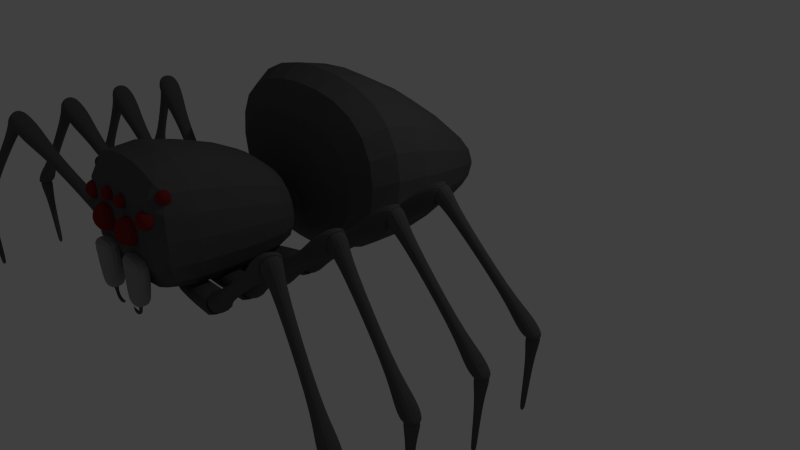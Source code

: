 # Source: riesenspinne.blend  (saved by Blender 2.72.0; exported with 4.5.12 LTS)
import bpy
from mathutils import Matrix  # noqa: F401  (used for matrix-valued properties, if any)

bpy.ops.wm.read_factory_settings(use_empty=True)
scene = bpy.context.scene
scene.name = 'Scene'

# ---- collections
col_collection_1 = bpy.data.collections.new('Collection 1'); scene.collection.children.link(col_collection_1)

# ---- materials (node trees are filled in below, after node groups)
mat_spinne = bpy.data.materials.new('Spinne')
mat_spinne.alpha_threshold = 0.0
mat_spinne.use_transparent_shadow = False
mat_spinne.diffuse_color = (0.09463, 0.09463, 0.09463, 1.0)
mat_spinne.roughness = 0.5
mat_spinne.specular_intensity = 0.2053
mat_spinne.line_color = (0.0, 0.0, 0.0, 1.0)
mat_augen = bpy.data.materials.new('Augen')
mat_augen.alpha_threshold = 0.0
mat_augen.use_transparent_shadow = False
mat_augen.diffuse_color = (0.2203, 0.01778, 0.01921, 1.0)
mat_augen.roughness = 0.5
mat_greifer = bpy.data.materials.new('Greifer')
mat_greifer.alpha_threshold = 0.0
mat_greifer.use_transparent_shadow = False
mat_greifer.diffuse_color = (0.281, 0.281, 0.281, 1.0)
mat_greifer.roughness = 0.5
mat_greifer.specular_intensity = 0.3

# ---- material node trees

# ---- world
world_world = bpy.data.worlds.new('World'); scene.world = world_world
world_world.color = (0.05088, 0.05088, 0.05088)
world_world.use_sun_shadow = False
world_world.sun_shadow_jitter_overblur = 0.0
world_world.cycles.sampling_method = 'MANUAL'
world_world.cycles.sample_map_resolution = 256

# ---- cameras
cam_camera = bpy.data.cameras.new('Camera')
cam_camera.clip_end = 100.0
cam_camera.lens = 35.0
cam_camera.sensor_width = 32.0
cam_camera.sensor_height = 18.0
cam_camera.ortho_scale = 7.314
cam_camera.dof.focus_distance = 0.0
cam_camera.dof.aperture_fstop = 128.0

# ---- lights
light_lamp = bpy.data.lights.new('Lamp', 'POINT')
light_lamp.transmission_factor = 0.0
light_lamp.cutoff_distance = 30.0
light_lamp.energy = 100.0
light_lamp.shadow_buffer_clip_start = 1.001
light_lamp.shadow_soft_size = 0.1
light_lamp.shadow_maximum_resolution = 0.006
light_lamp.use_absolute_resolution = True
light_lamp.cycles.use_multiple_importance_sampling = False

# ---- meshes
me_cube_003 = bpy.data.meshes.new('Cube.003')
me_cube_003.from_pydata([(0.1259, -0.155, -0.6345), (0.1259, 0.155, -0.6345), (-0.2181, 0.155, -0.6345), (-0.2181, -0.155, -0.6345), (0.3196, -0.1693, 0.1461), (0.3196, 0.1693, 0.1461), (-0.3196, 0.1693, 0.1461), (-0.3196, -0.1693, 0.1461), (-0.01676, -0.02645, -0.6345), (-0.01676, 0.02645, -0.6345), (-0.07544, 0.02645, -0.6345), (-0.07544, -0.02645, -0.6345), (-0.02527, -0.02645, -0.777), (-0.02527, 0.02645, -0.777), (-0.06693, 0.02645, -0.8183), (-0.06693, -0.02645, -0.8183), (0.01253, -0.02645, -0.8178), (0.01253, 0.02645, -0.8178), (-0.01159, 0.02645, -0.8713), (-0.01159, -0.02645, -0.8713), (0.08458, -0.02645, -0.8537), (0.08458, 0.02645, -0.8537), (0.08672, 0.02645, -0.9123), (0.08672, -0.02645, -0.9123), (0.1787, -0.007258, -0.8285), (0.1787, 0.007258, -0.8285), (0.1793, 0.007258, -0.8446), (0.1793, -0.007258, -0.8446)], [], [(4, 0, 1, 5), (5, 1, 2, 6), (6, 2, 3, 7), (7, 3, 0, 4), (2, 10, 11, 3), (7, 4, 5, 6), (11, 15, 12, 8), (0, 8, 9, 1), (3, 11, 8, 0), (1, 9, 10, 2), (12, 16, 17, 13), (10, 14, 15, 11), (9, 13, 14, 10), (8, 12, 13, 9), (18, 22, 23, 19), (15, 19, 16, 12), (14, 18, 19, 15), (13, 17, 18, 14), (23, 27, 24, 20), (17, 21, 22, 18), (16, 20, 21, 17), (19, 23, 20, 16), (24, 27, 26, 25), (22, 26, 27, 23), (21, 25, 26, 22), (20, 24, 25, 21)])
me_cube_003.polygons.foreach_set('material_index', [2, 2, 2, 2, 2, 2, 0, 2, 2, 2, 0, 0, 0, 0, 0, 0, 0, 0, 0, 0, 0, 0, 0, 0, 0, 0])
_k = {(4, 5): 0.34902, (0, 1): 0.21961, (5, 6): 0.34902, (1, 2): 0.21961, (6, 7): 0.34902, (2, 3): 0.21961, (4, 7): 0.34902, (0, 3): 0.21961, (8, 9): 0.21961, (9, 10): 0.21961, (10, 11): 0.21961, (8, 11): 0.21961, (2, 10): 0.21961, (3, 11): 0.21961, (0, 8): 0.21961, (1, 9): 0.21961}
me_cube_003.attributes.new('crease_edge', 'FLOAT', 'EDGE').data.foreach_set('value', [_k.get((min(e.vertices), max(e.vertices)), 0.0) for e in me_cube_003.edges])
me_cube_003.materials.append(mat_spinne)
me_cube_003.materials.append(mat_augen)
me_cube_003.materials.append(mat_greifer)
me_cube_003.use_remesh_preserve_volume = False
me_cube_003.use_remesh_preserve_attributes = False
me_cube_003.use_mirror_vertex_groups = False
me_cube_003.update()
me_cube_002 = bpy.data.meshes.new('Cube.002')
me_cube_002.from_pydata([(-0.1259, -0.155, -0.6075), (-0.1259, 0.155, -0.6075), (0.2181, 0.155, -0.6075), (0.2181, -0.155, -0.6075), (-0.3196, -0.1693, 0.1731), (-0.3196, 0.1693, 0.1731), (0.3196, 0.1693, 0.1731), (0.3196, -0.1693, 0.1731), (0.01676, -0.02645, -0.6075), (0.01676, 0.02645, -0.6075), (0.07544, 0.02645, -0.6075), (0.07544, -0.02645, -0.6075), (0.02527, -0.02645, -0.75), (0.02527, 0.02645, -0.75), (0.06693, 0.02645, -0.7913), (0.06693, -0.02645, -0.7913), (-0.01253, -0.02645, -0.7908), (-0.01253, 0.02645, -0.7908), (0.01159, 0.02645, -0.8443), (0.01159, -0.02645, -0.8443), (-0.08458, -0.02645, -0.8267), (-0.08458, 0.02645, -0.8267), (-0.08672, 0.02645, -0.8853), (-0.08672, -0.02645, -0.8853), (-0.1787, -0.007258, -0.8015), (-0.1787, 0.007258, -0.8015), (-0.1793, 0.007258, -0.8176), (-0.1793, -0.007258, -0.8176)], [], [(4, 5, 1, 0), (5, 6, 2, 1), (6, 7, 3, 2), (7, 4, 0, 3), (2, 3, 11, 10), (7, 6, 5, 4), (11, 8, 12, 15), (0, 1, 9, 8), (3, 0, 8, 11), (1, 2, 10, 9), (12, 13, 17, 16), (10, 11, 15, 14), (9, 10, 14, 13), (8, 9, 13, 12), (18, 19, 23, 22), (15, 12, 16, 19), (14, 15, 19, 18), (13, 14, 18, 17), (23, 20, 24, 27), (17, 18, 22, 21), (16, 17, 21, 20), (19, 16, 20, 23), (24, 25, 26, 27), (22, 23, 27, 26), (21, 22, 26, 25), (20, 21, 25, 24)])
me_cube_002.polygons.foreach_set('material_index', [2, 2, 2, 2, 2, 2, 0, 2, 2, 2, 0, 0, 0, 0, 0, 0, 0, 0, 0, 0, 0, 0, 0, 0, 0, 0])
_k = {(4, 5): 0.34902, (0, 1): 0.21961, (5, 6): 0.34902, (1, 2): 0.21961, (6, 7): 0.34902, (2, 3): 0.21961, (4, 7): 0.34902, (0, 3): 0.21961, (8, 9): 0.21961, (9, 10): 0.21961, (10, 11): 0.21961, (8, 11): 0.21961, (2, 10): 0.21961, (3, 11): 0.21961, (0, 8): 0.21961, (1, 9): 0.21961}
me_cube_002.attributes.new('crease_edge', 'FLOAT', 'EDGE').data.foreach_set('value', [_k.get((min(e.vertices), max(e.vertices)), 0.0) for e in me_cube_002.edges])
me_cube_002.materials.append(mat_spinne)
me_cube_002.materials.append(mat_augen)
me_cube_002.materials.append(mat_greifer)
me_cube_002.use_remesh_preserve_volume = False
me_cube_002.use_remesh_preserve_attributes = False
me_cube_002.use_mirror_vertex_groups = False
me_cube_002.update()
me_cube = bpy.data.meshes.new('Cube')
me_cube.from_pydata([(1.111, 1.7, -1.0), (1.111, -0.9332, -1.0), (1.111, 1.7, 0.5257), (1.111, -0.9332, 1.21), (0.2021, 1.7, -0.635), (0.2021, 1.7, -0.4115), (0.2021, 2.114, -0.635), (0.2021, 2.114, -0.4115), (2.657, 2.114, -1.023), (2.657, 2.114, 2.253), (1.18, 5.881, -0.5147), (1.18, 5.881, -0.5672), (0.06529, -1.191, -0.1271), (0.06529, -0.6753, -0.1271), (0.581, -0.6753, -0.1271), (0.581, -1.191, -0.1271), (0.06529, -1.191, 0.3886), (0.06529, -0.6753, 0.3886), (0.581, -0.6753, 0.3886), (0.581, -1.191, 0.3886), (0.5649, -1.046, 0.2384), (0.5649, -0.7024, 0.2384), (0.9089, -0.7024, 0.2384), (0.9089, -1.046, 0.2384), (0.5649, -1.046, 0.5825), (0.5649, -0.7024, 0.5825), (0.9089, -0.7024, 0.5825), (0.9089, -1.046, 0.5825), (0.06188, -1.056, 0.4107), (0.06188, -0.803, 0.4107), (0.3147, -0.803, 0.4107), (0.3147, -1.056, 0.4107), (0.06188, -1.056, 0.6635), (0.06188, -0.803, 0.6635), (0.3147, -0.803, 0.6635), (0.3147, -1.056, 0.6635), (0.7583, -0.773, 0.5953), (0.7583, -0.5202, 0.5953), (1.011, -0.5202, 0.5953), (1.011, -0.773, 0.5953), (0.7583, -0.773, 0.8481), (0.7583, -0.5202, 0.8481), (1.011, -0.5202, 0.8481), (1.011, -0.773, 0.8481), (0.02029, 0.1094, -1.071), (0.02029, 0.5733, -1.071), (1.379, 0.5733, -1.069), (1.379, 0.1094, -1.069), (0.02029, 0.1094, -0.9487), (0.02029, 0.5733, -0.9487), (1.16, 0.5733, -0.7954), (1.16, 0.1094, -0.7954), (1.318, 0.4608, -1.009), (1.318, 0.222, -1.009), (1.157, 0.4608, -0.9262), (1.157, 0.222, -0.9262), (0.02244, -0.34, -1.071), (0.06807, 0.1216, -1.071), (1.421, -0.01205, -1.069), (1.375, -0.4737, -1.069), (0.02244, -0.34, -0.9487), (0.06807, 0.1216, -0.9487), (1.202, 0.009531, -0.7954), (1.157, -0.4521, -0.7954), (1.348, -0.118, -1.009), (1.325, -0.3557, -1.009), (1.188, -0.1022, -0.9262), (1.165, -0.3399, -0.9262), (0.05566, 0.5669, -1.071), (0.02949, 1.03, -1.071), (1.386, 1.107, -1.069), (1.413, 0.6435, -1.069), (0.05566, 0.5669, -0.9487), (0.02949, 1.03, -0.9487), (1.167, 1.094, -0.7954), (1.193, 0.6312, -0.7954), (1.331, 0.9909, -1.009), (1.345, 0.7524, -1.009), (1.171, 0.9818, -0.9262), (1.184, 0.7434, -0.9262), (0.07323, 0.9846, -1.071), (0.001243, 1.443, -1.071), (1.344, 1.654, -1.069), (1.416, 1.195, -1.069), (0.07323, 0.9846, -0.9487), (0.001243, 1.443, -0.9487), (1.127, 1.62, -0.7954), (1.199, 1.161, -0.7954), (1.3, 1.533, -1.009), (1.337, 1.297, -1.009), (1.142, 1.508, -0.9262), (1.179, 1.272, -0.9262), (-1.111, 1.7, -1.0), (-1.111, -0.9332, -1.0), (-1.111, 1.7, 0.5257), (-1.111, -0.9332, 1.21), (-0.2021, 1.7, -0.635), (-0.2021, 1.7, -0.4115), (-0.2021, 2.114, -0.635), (-0.2021, 2.114, -0.4115), (-2.657, 2.114, -1.023), (-2.657, 2.114, 2.253), (-1.18, 5.881, -0.5147), (-1.18, 5.881, -0.5672), (0.0, 1.7, -1.0), (0.0, -0.9332, -1.0), (0.0, 1.7, 0.7377), (0.0, -0.9332, 1.422), (0.0, 1.7, -0.635), (0.0, 1.7, -0.4115), (0.0, 2.114, -0.635), (0.0, 2.114, -0.4115), (0.0, 2.114, -2.087), (0.0, 2.114, 2.812), (0.0, 5.881, -1.578), (0.0, 5.881, -0.007971), (-0.06529, -1.191, -0.1271), (-0.06529, -0.6753, -0.1271), (-0.581, -0.6753, -0.1271), (-0.581, -1.191, -0.1271), (-0.06529, -1.191, 0.3886), (-0.06529, -0.6753, 0.3886), (-0.581, -0.6753, 0.3886), (-0.581, -1.191, 0.3886), (-0.5649, -1.046, 0.2384), (-0.5649, -0.7024, 0.2384), (-0.9089, -0.7024, 0.2384), (-0.9089, -1.046, 0.2384), (-0.5649, -1.046, 0.5825), (-0.5649, -0.7024, 0.5825), (-0.9089, -0.7024, 0.5825), (-0.9089, -1.046, 0.5825), (-0.06188, -1.056, 0.4107), (-0.06188, -0.803, 0.4107), (-0.3147, -0.803, 0.4107), (-0.3147, -1.056, 0.4107), (-0.06188, -1.056, 0.6635), (-0.06188, -0.803, 0.6635), (-0.3147, -0.803, 0.6635), (-0.3147, -1.056, 0.6635), (-0.7583, -0.773, 0.5953), (-0.7583, -0.5202, 0.5953), (-1.011, -0.5202, 0.5953), (-1.011, -0.773, 0.5953), (-0.7583, -0.773, 0.8481), (-0.7583, -0.5202, 0.8481), (-1.011, -0.5202, 0.8481), (-1.011, -0.773, 0.8481), (-0.02029, 0.1094, -1.071), (-0.02029, 0.5733, -1.071), (-1.379, 0.5733, -1.069), (-1.379, 0.1094, -1.069), (-0.02029, 0.1094, -0.9487), (-0.02029, 0.5733, -0.9487), (-1.16, 0.5733, -0.7954), (-1.16, 0.1094, -0.7954), (-1.318, 0.4608, -1.009), (-1.318, 0.222, -1.009), (-1.157, 0.4608, -0.9262), (-1.157, 0.222, -0.9262), (-0.02244, -0.34, -1.071), (-0.06807, 0.1216, -1.071), (-1.421, -0.01205, -1.069), (-1.375, -0.4737, -1.069), (-0.02244, -0.34, -0.9487), (-0.06807, 0.1216, -0.9487), (-1.202, 0.009531, -0.7954), (-1.157, -0.4521, -0.7954), (-1.348, -0.118, -1.009), (-1.325, -0.3557, -1.009), (-1.188, -0.1022, -0.9262), (-1.165, -0.3399, -0.9262), (-0.05566, 0.5669, -1.071), (-0.02949, 1.03, -1.071), (-1.386, 1.107, -1.069), (-1.413, 0.6435, -1.069), (-0.05566, 0.5669, -0.9487), (-0.02949, 1.03, -0.9487), (-1.167, 1.094, -0.7954), (-1.193, 0.6312, -0.7954), (-1.331, 0.9909, -1.009), (-1.345, 0.7524, -1.009), (-1.171, 0.9818, -0.9262), (-1.184, 0.7434, -0.9262), (-0.07323, 0.9846, -1.071), (-0.001243, 1.443, -1.071), (-1.344, 1.654, -1.069), (-1.416, 1.195, -1.069), (-0.07323, 0.9846, -0.9487), (-0.001243, 1.443, -0.9487), (-1.127, 1.62, -0.7954), (-1.199, 1.161, -0.7954), (-1.3, 1.533, -1.009), (-1.337, 1.297, -1.009), (-1.142, 1.508, -0.9262), (-1.179, 1.272, -0.9262)], [], [(0, 2, 3, 1), (2, 0, 4, 5), (106, 2, 5, 109), (109, 5, 7, 111), (5, 4, 6, 7), (113, 9, 11, 115), (7, 6, 8, 9), (111, 7, 9, 113), (9, 8, 10, 11), (0, 1, 105, 104), (2, 106, 107, 3), (1, 3, 107, 105), (4, 108, 110, 6), (0, 104, 108, 4), (6, 110, 112, 8), (11, 10, 114, 115), (8, 112, 114, 10), (16, 17, 13, 12), (17, 18, 14, 13), (18, 19, 15, 14), (19, 16, 12, 15), (12, 13, 14, 15), (19, 18, 17, 16), (24, 25, 21, 20), (25, 26, 22, 21), (26, 27, 23, 22), (27, 24, 20, 23), (20, 21, 22, 23), (27, 26, 25, 24), (32, 33, 29, 28), (33, 34, 30, 29), (34, 35, 31, 30), (35, 32, 28, 31), (28, 29, 30, 31), (35, 34, 33, 32), (40, 41, 37, 36), (41, 42, 38, 37), (42, 43, 39, 38), (43, 40, 36, 39), (36, 37, 38, 39), (43, 42, 41, 40), (48, 49, 45, 44), (49, 50, 46, 45), (47, 46, 52, 53), (51, 48, 44, 47), (44, 45, 46, 47), (51, 50, 49, 48), (54, 55, 53, 52), (51, 47, 53, 55), (50, 51, 55, 54), (46, 50, 54, 52), (60, 61, 57, 56), (61, 62, 58, 57), (59, 58, 64, 65), (63, 60, 56, 59), (56, 57, 58, 59), (63, 62, 61, 60), (66, 67, 65, 64), (63, 59, 65, 67), (62, 63, 67, 66), (58, 62, 66, 64), (72, 73, 69, 68), (73, 74, 70, 69), (71, 70, 76, 77), (75, 72, 68, 71), (68, 69, 70, 71), (75, 74, 73, 72), (78, 79, 77, 76), (75, 71, 77, 79), (74, 75, 79, 78), (70, 74, 78, 76), (84, 85, 81, 80), (85, 86, 82, 81), (83, 82, 88, 89), (87, 84, 80, 83), (80, 81, 82, 83), (87, 86, 85, 84), (90, 91, 89, 88), (87, 83, 89, 91), (86, 87, 91, 90), (82, 86, 90, 88), (92, 93, 95, 94), (94, 97, 96, 92), (106, 109, 97, 94), (109, 111, 99, 97), (97, 99, 98, 96), (113, 115, 103, 101), (99, 101, 100, 98), (111, 113, 101, 99), (101, 103, 102, 100), (92, 104, 105, 93), (94, 95, 107, 106), (93, 105, 107, 95), (96, 98, 110, 108), (92, 96, 108, 104), (98, 100, 112, 110), (103, 115, 114, 102), (100, 102, 114, 112), (120, 116, 117, 121), (121, 117, 118, 122), (122, 118, 119, 123), (123, 119, 116, 120), (116, 119, 118, 117), (123, 120, 121, 122), (128, 124, 125, 129), (129, 125, 126, 130), (130, 126, 127, 131), (131, 127, 124, 128), (124, 127, 126, 125), (131, 128, 129, 130), (136, 132, 133, 137), (137, 133, 134, 138), (138, 134, 135, 139), (139, 135, 132, 136), (132, 135, 134, 133), (139, 136, 137, 138), (144, 140, 141, 145), (145, 141, 142, 146), (146, 142, 143, 147), (147, 143, 140, 144), (140, 143, 142, 141), (147, 144, 145, 146), (152, 148, 149, 153), (153, 149, 150, 154), (151, 157, 156, 150), (155, 151, 148, 152), (148, 151, 150, 149), (155, 152, 153, 154), (158, 156, 157, 159), (155, 159, 157, 151), (154, 158, 159, 155), (150, 156, 158, 154), (164, 160, 161, 165), (165, 161, 162, 166), (163, 169, 168, 162), (167, 163, 160, 164), (160, 163, 162, 161), (167, 164, 165, 166), (170, 168, 169, 171), (167, 171, 169, 163), (166, 170, 171, 167), (162, 168, 170, 166), (176, 172, 173, 177), (177, 173, 174, 178), (175, 181, 180, 174), (179, 175, 172, 176), (172, 175, 174, 173), (179, 176, 177, 178), (182, 180, 181, 183), (179, 183, 181, 175), (178, 182, 183, 179), (174, 180, 182, 178), (188, 184, 185, 189), (189, 185, 186, 190), (187, 193, 192, 186), (191, 187, 184, 188), (184, 187, 186, 185), (191, 188, 189, 190), (194, 192, 193, 195), (191, 195, 193, 187), (190, 194, 195, 191), (186, 192, 194, 190)])
me_cube.polygons.foreach_set('material_index', [0, 0, 0, 0, 0, 0, 0, 0, 0, 0, 0, 0, 0, 0, 0, 0, 0, 1, 1, 1, 1, 1, 1, 1, 1, 1, 1, 1, 1, 1, 1, 1, 1, 1, 1, 1, 1, 1, 1, 1, 1, 0, 0, 0, 0, 0, 0, 0, 0, 0, 0, 0, 0, 0, 0, 0, 0, 0, 0, 0, 0, 0, 0, 0, 0, 0, 0, 0, 0, 0, 0, 0, 0, 0, 0, 0, 0, 0, 0, 0, 0, 0, 0, 0, 0, 0, 0, 0, 0, 0, 0, 0, 0, 0, 0, 0, 0, 0, 1, 1, 1, 1, 1, 1, 1, 1, 1, 1, 1, 1, 1, 1, 1, 1, 1, 1, 1, 1, 1, 1, 1, 1, 0, 0, 0, 0, 0, 0, 0, 0, 0, 0, 0, 0, 0, 0, 0, 0, 0, 0, 0, 0, 0, 0, 0, 0, 0, 0, 0, 0, 0, 0, 0, 0, 0, 0, 0, 0, 0, 0, 0, 0])
_k = {(1, 3): 0.33725, (1, 105): 0.33725, (3, 107): 0.33725, (44, 48): 0.18039, (48, 49): 0.18039, (45, 49): 0.18039, (44, 45): 0.45098, (46, 50): 0.49804, (45, 46): 0.32941, (50, 51): 0.49804, (47, 51): 0.49804, (46, 47): 0.57255, (44, 47): 0.32941, (52, 54): 0.49804, (54, 55): 0.49804, (53, 55): 0.49804, (52, 53): 0.57255, (56, 60): 0.18039, (60, 61): 0.18039, (57, 61): 0.18039, (56, 57): 0.45098, (58, 62): 0.49804, (57, 58): 0.32941, (62, 63): 0.49804, (59, 63): 0.49804, (58, 59): 0.57255, (56, 59): 0.32941, (64, 66): 0.49804, (66, 67): 0.49804, (65, 67): 0.49804, (64, 65): 0.57255, (68, 72): 0.18039, (72, 73): 0.18039, (69, 73): 0.18039, (68, 69): 0.45098, (70, 74): 0.49804, (69, 70): 0.32941, (74, 75): 0.49804, (71, 75): 0.49804, (70, 71): 0.57255, (68, 71): 0.32941, (76, 78): 0.49804, (78, 79): 0.49804, (77, 79): 0.49804, (76, 77): 0.57255, (80, 84): 0.18039, (84, 85): 0.18039, (81, 85): 0.18039, (80, 81): 0.45098, (82, 86): 0.49804, (81, 82): 0.32941, (86, 87): 0.49804, (83, 87): 0.49804, (82, 83): 0.57255, (80, 83): 0.32941, (88, 90): 0.49804, (90, 91): 0.49804, (89, 91): 0.49804, (88, 89): 0.57255, (93, 95): 0.33725, (93, 105): 0.33725, (95, 107): 0.33725, (148, 152): 0.18039, (152, 153): 0.18039, (149, 153): 0.18039, (148, 149): 0.45098, (150, 154): 0.49804, (149, 150): 0.32941, (154, 155): 0.49804, (151, 155): 0.49804, (150, 151): 0.57255, (148, 151): 0.32941, (156, 158): 0.49804, (158, 159): 0.49804, (157, 159): 0.49804, (156, 157): 0.57255, (160, 164): 0.18039, (164, 165): 0.18039, (161, 165): 0.18039, (160, 161): 0.45098, (162, 166): 0.49804, (161, 162): 0.32941, (166, 167): 0.49804, (163, 167): 0.49804, (162, 163): 0.57255, (160, 163): 0.32941, (168, 170): 0.49804, (170, 171): 0.49804, (169, 171): 0.49804, (168, 169): 0.57255, (172, 176): 0.18039, (176, 177): 0.18039, (173, 177): 0.18039, (172, 173): 0.45098, (174, 178): 0.49804, (173, 174): 0.32941, (178, 179): 0.49804, (175, 179): 0.49804, (174, 175): 0.57255, (172, 175): 0.32941, (180, 182): 0.49804, (182, 183): 0.49804, (181, 183): 0.49804, (180, 181): 0.57255, (184, 188): 0.18039, (188, 189): 0.18039, (185, 189): 0.18039, (184, 185): 0.45098, (186, 190): 0.49804, (185, 186): 0.32941, (190, 191): 0.49804, (187, 191): 0.49804, (186, 187): 0.57255, (184, 187): 0.32941, (192, 194): 0.49804, (194, 195): 0.49804, (193, 195): 0.49804, (192, 193): 0.57255}
me_cube.attributes.new('crease_edge', 'FLOAT', 'EDGE').data.foreach_set('value', [_k.get((min(e.vertices), max(e.vertices)), 0.0) for e in me_cube.edges])
me_cube.materials.append(mat_spinne)
me_cube.materials.append(mat_augen)
me_cube.materials.append(mat_greifer)
me_cube.use_remesh_preserve_volume = False
me_cube.use_remesh_preserve_attributes = False
me_cube.use_mirror_vertex_groups = False
me_cube.update()
me_cube_015 = bpy.data.meshes.new('Cube.015')
me_cube_015.from_pydata([(-0.229, 0.0131, -0.2647), (-0.229, 2.558, 1.754), (0.229, 2.558, 1.754), (0.229, 0.0131, -0.2647), (-0.229, -0.2534, 0.07754), (-0.229, 2.622, 2.172), (0.229, 2.622, 2.172), (0.229, -0.2534, 0.07754), (-0.229, -0.0131, 0.2647), (-0.229, 0.2534, -0.07754), (0.229, -0.0131, 0.2647), (0.229, 0.2534, -0.07754), (-0.1387, 0.2667, 0.3741), (0.1387, 0.4281, 0.1669), (-0.1387, 0.4281, 0.1669), (0.1387, 0.2667, 0.3741), (-0.1094, 1.692, 1.395), (0.1094, 1.82, 1.232), (-0.1094, 1.82, 1.232), (0.1094, 1.692, 1.395), (-0.229, 2.109, 1.863), (0.229, 2.375, 1.52), (-0.229, 2.375, 1.52), (0.229, 2.109, 1.863), (-0.07607, 2.507, 1.905), (0.07607, 2.507, 1.905), (-0.07607, 2.632, 2.019), (0.07607, 2.632, 2.019), (0.02772, 4.246, -0.13), (-0.02772, 4.246, -0.13), (0.02772, 4.206, -0.1257), (-0.02772, 4.206, -0.1257), (0.1713, 4.182, 0.1726), (-0.1713, 3.928, -0.02967), (0.1713, 3.928, -0.02967), (-0.1713, 4.182, 0.1726), (0.08188, 3.828, 0.4801), (-0.08188, 3.707, 0.3834), (0.08188, 3.707, 0.3834), (-0.08188, 3.828, 0.4801), (0.1038, 2.848, 1.744), (-0.1038, 2.694, 1.621), (0.1038, 2.694, 1.621), (-0.1038, 2.848, 1.744), (0.1713, 2.509, 1.75), (0.1713, 2.763, 1.952), (-0.1713, 2.509, 1.75), (-0.1713, 2.763, 1.952), (0.1713, 2.621, 2.13), (0.1713, 4.39, -0.1753), (-0.1713, 4.39, -0.1753), (-0.1713, 2.621, 2.13), (0.1713, 2.367, 1.928), (0.1713, 4.104, -0.1644), (-0.1713, 4.104, -0.1644), (-0.1713, 2.367, 1.928), (-0.1283, 4.092, -0.06708), (0.1283, 4.092, -0.06708), (-0.1283, 4.334, -0.08541), (0.1283, 4.334, -0.08541), (-0.1283, 4.321, -0.2556), (-0.1283, 4.079, -0.2372), (0.1283, 4.321, -0.2556), (0.1283, 4.079, -0.2372), (-0.086, 4.263, -0.4991), (0.086, 4.1, -0.4868), (-0.086, 4.1, -0.4868), (0.086, 4.263, -0.4991), (-0.04667, 4.142, -1.604), (0.04667, 4.054, -1.598), (-0.04667, 4.054, -1.598), (0.04667, 4.142, -1.604), (-0.06213, 4.089, -0.9333), (0.06213, 4.207, -0.9422), (-0.06213, 4.207, -0.9422), (0.06213, 4.089, -0.9333)], [], [(20, 5, 1, 22), (5, 6, 27, 26), (10, 7, 3, 11), (7, 4, 0, 3), (22, 1, 2, 21), (23, 6, 5, 20), (4, 8, 9, 0), (15, 10, 11, 13), (0, 9, 11, 3), (7, 10, 8, 4), (8, 12, 14, 9), (9, 14, 13, 11), (10, 15, 12, 8), (19, 15, 13, 17), (12, 16, 18, 14), (14, 18, 17, 13), (15, 19, 16, 12), (23, 19, 17, 21), (16, 20, 22, 18), (18, 22, 21, 17), (19, 23, 20, 16), (6, 23, 21, 2), (26, 27, 25, 24), (1, 5, 26, 24), (2, 1, 24, 25), (6, 2, 25, 27), (49, 53, 30, 28), (53, 54, 31, 30), (54, 50, 29, 31), (29, 28, 30, 31), (49, 32, 34, 53), (36, 32, 35, 39), (37, 33, 34, 38), (39, 35, 33, 37), (32, 36, 38, 34), (40, 36, 39, 43), (41, 37, 38, 42), (43, 39, 37, 41), (36, 40, 42, 38), (45, 40, 43, 47), (46, 41, 42, 44), (47, 43, 41, 46), (48, 45, 47, 51), (55, 46, 44, 52), (40, 45, 44, 42), (51, 47, 46, 55), (32, 49, 50, 35), (33, 54, 53, 34), (48, 51, 55, 52), (45, 48, 52, 44), (50, 49, 28, 29), (35, 50, 54, 33), (62, 59, 57, 63), (59, 58, 56, 57), (58, 60, 61, 56), (67, 62, 63, 65), (56, 61, 63, 57), (59, 62, 60, 58), (60, 64, 66, 61), (61, 66, 65, 63), (62, 67, 64, 60), (73, 67, 65, 75), (74, 68, 70, 72), (72, 70, 69, 75), (73, 71, 68, 74), (70, 68, 71, 69), (71, 73, 75, 69), (64, 74, 72, 66), (66, 72, 75, 65), (67, 73, 74, 64)])
_k = {(68, 70): 0.29804, (69, 70): 0.29804, (68, 71): 0.29804, (69, 71): 0.29804}
me_cube_015.attributes.new('crease_edge', 'FLOAT', 'EDGE').data.foreach_set('value', [_k.get((min(e.vertices), max(e.vertices)), 0.0) for e in me_cube_015.edges])
me_cube_015.materials.append(mat_spinne)
me_cube_015.use_remesh_preserve_volume = False
me_cube_015.use_remesh_preserve_attributes = False
me_cube_015.use_mirror_vertex_groups = False
me_cube_015.update()
me_cube_014 = bpy.data.meshes.new('Cube.014')
me_cube_014.from_pydata([(-0.229, 0.0131, -0.2647), (-0.229, 2.558, 1.754), (0.229, 2.558, 1.754), (0.229, 0.0131, -0.2647), (-0.229, -0.2534, 0.07754), (-0.229, 2.622, 2.172), (0.229, 2.622, 2.172), (0.229, -0.2534, 0.07754), (-0.229, -0.0131, 0.2647), (-0.229, 0.2534, -0.07754), (0.229, -0.0131, 0.2647), (0.229, 0.2534, -0.07754), (-0.1387, 0.2667, 0.3741), (0.1387, 0.4281, 0.1669), (-0.1387, 0.4281, 0.1669), (0.1387, 0.2667, 0.3741), (-0.1094, 1.692, 1.395), (0.1094, 1.82, 1.232), (-0.1094, 1.82, 1.232), (0.1094, 1.692, 1.395), (-0.229, 2.109, 1.863), (0.229, 2.375, 1.52), (-0.229, 2.375, 1.52), (0.229, 2.109, 1.863), (-0.07607, 2.507, 1.905), (0.07607, 2.507, 1.905), (-0.07607, 2.632, 2.019), (0.07607, 2.632, 2.019), (0.02772, 4.246, -0.13), (-0.02772, 4.246, -0.13), (0.02772, 4.206, -0.1257), (-0.02772, 4.206, -0.1257), (0.1713, 4.182, 0.1726), (-0.1713, 3.928, -0.02967), (0.1713, 3.928, -0.02967), (-0.1713, 4.182, 0.1726), (0.08188, 3.828, 0.4801), (-0.08188, 3.707, 0.3834), (0.08188, 3.707, 0.3834), (-0.08188, 3.828, 0.4801), (0.1038, 2.848, 1.744), (-0.1038, 2.694, 1.621), (0.1038, 2.694, 1.621), (-0.1038, 2.848, 1.744), (0.1713, 2.509, 1.75), (0.1713, 2.763, 1.952), (-0.1713, 2.509, 1.75), (-0.1713, 2.763, 1.952), (0.1713, 2.621, 2.13), (0.1713, 4.39, -0.1753), (-0.1713, 4.39, -0.1753), (-0.1713, 2.621, 2.13), (0.1713, 2.367, 1.928), (0.1713, 4.104, -0.1644), (-0.1713, 4.104, -0.1644), (-0.1713, 2.367, 1.928), (-0.1283, 4.092, -0.06708), (0.1283, 4.092, -0.06708), (-0.1283, 4.334, -0.08541), (0.1283, 4.334, -0.08541), (-0.1283, 4.321, -0.2556), (-0.1283, 4.079, -0.2372), (0.1283, 4.321, -0.2556), (0.1283, 4.079, -0.2372), (-0.086, 4.263, -0.4991), (0.086, 4.1, -0.4868), (-0.086, 4.1, -0.4868), (0.086, 4.263, -0.4991), (-0.04667, 4.142, -1.604), (0.04667, 4.054, -1.598), (-0.04667, 4.054, -1.598), (0.04667, 4.142, -1.604), (-0.06213, 4.089, -0.9333), (0.06213, 4.207, -0.9422), (-0.06213, 4.207, -0.9422), (0.06213, 4.089, -0.9333)], [], [(20, 5, 1, 22), (5, 6, 27, 26), (10, 7, 3, 11), (7, 4, 0, 3), (22, 1, 2, 21), (23, 6, 5, 20), (4, 8, 9, 0), (15, 10, 11, 13), (0, 9, 11, 3), (7, 10, 8, 4), (8, 12, 14, 9), (9, 14, 13, 11), (10, 15, 12, 8), (19, 15, 13, 17), (12, 16, 18, 14), (14, 18, 17, 13), (15, 19, 16, 12), (23, 19, 17, 21), (16, 20, 22, 18), (18, 22, 21, 17), (19, 23, 20, 16), (6, 23, 21, 2), (26, 27, 25, 24), (1, 5, 26, 24), (2, 1, 24, 25), (6, 2, 25, 27), (49, 53, 30, 28), (53, 54, 31, 30), (54, 50, 29, 31), (29, 28, 30, 31), (49, 32, 34, 53), (36, 32, 35, 39), (37, 33, 34, 38), (39, 35, 33, 37), (32, 36, 38, 34), (40, 36, 39, 43), (41, 37, 38, 42), (43, 39, 37, 41), (36, 40, 42, 38), (45, 40, 43, 47), (46, 41, 42, 44), (47, 43, 41, 46), (48, 45, 47, 51), (55, 46, 44, 52), (40, 45, 44, 42), (51, 47, 46, 55), (32, 49, 50, 35), (33, 54, 53, 34), (48, 51, 55, 52), (45, 48, 52, 44), (50, 49, 28, 29), (35, 50, 54, 33), (62, 59, 57, 63), (59, 58, 56, 57), (58, 60, 61, 56), (67, 62, 63, 65), (56, 61, 63, 57), (59, 62, 60, 58), (60, 64, 66, 61), (61, 66, 65, 63), (62, 67, 64, 60), (73, 67, 65, 75), (74, 68, 70, 72), (72, 70, 69, 75), (73, 71, 68, 74), (70, 68, 71, 69), (71, 73, 75, 69), (64, 74, 72, 66), (66, 72, 75, 65), (67, 73, 74, 64)])
_k = {(68, 70): 0.29804, (69, 70): 0.29804, (68, 71): 0.29804, (69, 71): 0.29804}
me_cube_014.attributes.new('crease_edge', 'FLOAT', 'EDGE').data.foreach_set('value', [_k.get((min(e.vertices), max(e.vertices)), 0.0) for e in me_cube_014.edges])
me_cube_014.materials.append(mat_spinne)
me_cube_014.use_remesh_preserve_volume = False
me_cube_014.use_remesh_preserve_attributes = False
me_cube_014.use_mirror_vertex_groups = False
me_cube_014.update()
me_cube_013 = bpy.data.meshes.new('Cube.013')
me_cube_013.from_pydata([(-0.229, 0.0131, -0.2647), (-0.229, 2.558, 1.754), (0.229, 2.558, 1.754), (0.229, 0.0131, -0.2647), (-0.229, -0.2534, 0.07754), (-0.229, 2.622, 2.172), (0.229, 2.622, 2.172), (0.229, -0.2534, 0.07754), (-0.229, -0.0131, 0.2647), (-0.229, 0.2534, -0.07754), (0.229, -0.0131, 0.2647), (0.229, 0.2534, -0.07754), (-0.1387, 0.2667, 0.3741), (0.1387, 0.4281, 0.1669), (-0.1387, 0.4281, 0.1669), (0.1387, 0.2667, 0.3741), (-0.1094, 1.692, 1.395), (0.1094, 1.82, 1.232), (-0.1094, 1.82, 1.232), (0.1094, 1.692, 1.395), (-0.229, 2.109, 1.863), (0.229, 2.375, 1.52), (-0.229, 2.375, 1.52), (0.229, 2.109, 1.863), (-0.07607, 2.507, 1.905), (0.07607, 2.507, 1.905), (-0.07607, 2.632, 2.019), (0.07607, 2.632, 2.019), (0.02772, 4.246, -0.13), (-0.02772, 4.246, -0.13), (0.02772, 4.206, -0.1257), (-0.02772, 4.206, -0.1257), (0.1713, 4.182, 0.1726), (-0.1713, 3.928, -0.02967), (0.1713, 3.928, -0.02967), (-0.1713, 4.182, 0.1726), (0.08188, 3.828, 0.4801), (-0.08188, 3.707, 0.3834), (0.08188, 3.707, 0.3834), (-0.08188, 3.828, 0.4801), (0.1038, 2.848, 1.744), (-0.1038, 2.694, 1.621), (0.1038, 2.694, 1.621), (-0.1038, 2.848, 1.744), (0.1713, 2.509, 1.75), (0.1713, 2.763, 1.952), (-0.1713, 2.509, 1.75), (-0.1713, 2.763, 1.952), (0.1713, 2.621, 2.13), (0.1713, 4.39, -0.1753), (-0.1713, 4.39, -0.1753), (-0.1713, 2.621, 2.13), (0.1713, 2.367, 1.928), (0.1713, 4.104, -0.1644), (-0.1713, 4.104, -0.1644), (-0.1713, 2.367, 1.928), (-0.1283, 4.092, -0.06708), (0.1283, 4.092, -0.06708), (-0.1283, 4.334, -0.08541), (0.1283, 4.334, -0.08541), (-0.1283, 4.321, -0.2556), (-0.1283, 4.079, -0.2372), (0.1283, 4.321, -0.2556), (0.1283, 4.079, -0.2372), (-0.086, 4.263, -0.4991), (0.086, 4.1, -0.4868), (-0.086, 4.1, -0.4868), (0.086, 4.263, -0.4991), (-0.04667, 4.142, -1.604), (0.04667, 4.054, -1.598), (-0.04667, 4.054, -1.598), (0.04667, 4.142, -1.604), (-0.06213, 4.089, -0.9333), (0.06213, 4.207, -0.9422), (-0.06213, 4.207, -0.9422), (0.06213, 4.089, -0.9333)], [], [(20, 5, 1, 22), (5, 6, 27, 26), (10, 7, 3, 11), (7, 4, 0, 3), (22, 1, 2, 21), (23, 6, 5, 20), (4, 8, 9, 0), (15, 10, 11, 13), (0, 9, 11, 3), (7, 10, 8, 4), (8, 12, 14, 9), (9, 14, 13, 11), (10, 15, 12, 8), (19, 15, 13, 17), (12, 16, 18, 14), (14, 18, 17, 13), (15, 19, 16, 12), (23, 19, 17, 21), (16, 20, 22, 18), (18, 22, 21, 17), (19, 23, 20, 16), (6, 23, 21, 2), (26, 27, 25, 24), (1, 5, 26, 24), (2, 1, 24, 25), (6, 2, 25, 27), (49, 53, 30, 28), (53, 54, 31, 30), (54, 50, 29, 31), (29, 28, 30, 31), (49, 32, 34, 53), (36, 32, 35, 39), (37, 33, 34, 38), (39, 35, 33, 37), (32, 36, 38, 34), (40, 36, 39, 43), (41, 37, 38, 42), (43, 39, 37, 41), (36, 40, 42, 38), (45, 40, 43, 47), (46, 41, 42, 44), (47, 43, 41, 46), (48, 45, 47, 51), (55, 46, 44, 52), (40, 45, 44, 42), (51, 47, 46, 55), (32, 49, 50, 35), (33, 54, 53, 34), (48, 51, 55, 52), (45, 48, 52, 44), (50, 49, 28, 29), (35, 50, 54, 33), (62, 59, 57, 63), (59, 58, 56, 57), (58, 60, 61, 56), (67, 62, 63, 65), (56, 61, 63, 57), (59, 62, 60, 58), (60, 64, 66, 61), (61, 66, 65, 63), (62, 67, 64, 60), (73, 67, 65, 75), (74, 68, 70, 72), (72, 70, 69, 75), (73, 71, 68, 74), (70, 68, 71, 69), (71, 73, 75, 69), (64, 74, 72, 66), (66, 72, 75, 65), (67, 73, 74, 64)])
_k = {(68, 70): 0.29804, (69, 70): 0.29804, (68, 71): 0.29804, (69, 71): 0.29804}
me_cube_013.attributes.new('crease_edge', 'FLOAT', 'EDGE').data.foreach_set('value', [_k.get((min(e.vertices), max(e.vertices)), 0.0) for e in me_cube_013.edges])
me_cube_013.materials.append(mat_spinne)
me_cube_013.use_remesh_preserve_volume = False
me_cube_013.use_remesh_preserve_attributes = False
me_cube_013.use_mirror_vertex_groups = False
me_cube_013.update()
me_cube_012 = bpy.data.meshes.new('Cube.012')
me_cube_012.from_pydata([(-0.229, 0.0131, -0.2647), (-0.229, 2.558, 1.754), (0.229, 2.558, 1.754), (0.229, 0.0131, -0.2647), (-0.229, -0.2534, 0.07754), (-0.229, 2.622, 2.172), (0.229, 2.622, 2.172), (0.229, -0.2534, 0.07754), (-0.229, -0.0131, 0.2647), (-0.229, 0.2534, -0.07754), (0.229, -0.0131, 0.2647), (0.229, 0.2534, -0.07754), (-0.1387, 0.2667, 0.3741), (0.1387, 0.4281, 0.1669), (-0.1387, 0.4281, 0.1669), (0.1387, 0.2667, 0.3741), (-0.1094, 1.692, 1.395), (0.1094, 1.82, 1.232), (-0.1094, 1.82, 1.232), (0.1094, 1.692, 1.395), (-0.229, 2.109, 1.863), (0.229, 2.375, 1.52), (-0.229, 2.375, 1.52), (0.229, 2.109, 1.863), (-0.07607, 2.507, 1.905), (0.07607, 2.507, 1.905), (-0.07607, 2.632, 2.019), (0.07607, 2.632, 2.019), (0.02772, 4.246, -0.13), (-0.02772, 4.246, -0.13), (0.02772, 4.206, -0.1257), (-0.02772, 4.206, -0.1257), (0.1713, 4.182, 0.1726), (-0.1713, 3.928, -0.02967), (0.1713, 3.928, -0.02967), (-0.1713, 4.182, 0.1726), (0.08188, 3.828, 0.4801), (-0.08188, 3.707, 0.3834), (0.08188, 3.707, 0.3834), (-0.08188, 3.828, 0.4801), (0.1038, 2.848, 1.744), (-0.1038, 2.694, 1.621), (0.1038, 2.694, 1.621), (-0.1038, 2.848, 1.744), (0.1713, 2.509, 1.75), (0.1713, 2.763, 1.952), (-0.1713, 2.509, 1.75), (-0.1713, 2.763, 1.952), (0.1713, 2.621, 2.13), (0.1713, 4.39, -0.1753), (-0.1713, 4.39, -0.1753), (-0.1713, 2.621, 2.13), (0.1713, 2.367, 1.928), (0.1713, 4.104, -0.1644), (-0.1713, 4.104, -0.1644), (-0.1713, 2.367, 1.928), (-0.1283, 4.092, -0.06708), (0.1283, 4.092, -0.06708), (-0.1283, 4.334, -0.08541), (0.1283, 4.334, -0.08541), (-0.1283, 4.321, -0.2556), (-0.1283, 4.079, -0.2372), (0.1283, 4.321, -0.2556), (0.1283, 4.079, -0.2372), (-0.086, 4.263, -0.4991), (0.086, 4.1, -0.4868), (-0.086, 4.1, -0.4868), (0.086, 4.263, -0.4991), (-0.04667, 4.142, -1.604), (0.04667, 4.054, -1.598), (-0.04667, 4.054, -1.598), (0.04667, 4.142, -1.604), (-0.06213, 4.089, -0.9333), (0.06213, 4.207, -0.9422), (-0.06213, 4.207, -0.9422), (0.06213, 4.089, -0.9333)], [], [(20, 5, 1, 22), (5, 6, 27, 26), (10, 7, 3, 11), (7, 4, 0, 3), (22, 1, 2, 21), (23, 6, 5, 20), (4, 8, 9, 0), (15, 10, 11, 13), (0, 9, 11, 3), (7, 10, 8, 4), (8, 12, 14, 9), (9, 14, 13, 11), (10, 15, 12, 8), (19, 15, 13, 17), (12, 16, 18, 14), (14, 18, 17, 13), (15, 19, 16, 12), (23, 19, 17, 21), (16, 20, 22, 18), (18, 22, 21, 17), (19, 23, 20, 16), (6, 23, 21, 2), (26, 27, 25, 24), (1, 5, 26, 24), (2, 1, 24, 25), (6, 2, 25, 27), (49, 53, 30, 28), (53, 54, 31, 30), (54, 50, 29, 31), (29, 28, 30, 31), (49, 32, 34, 53), (36, 32, 35, 39), (37, 33, 34, 38), (39, 35, 33, 37), (32, 36, 38, 34), (40, 36, 39, 43), (41, 37, 38, 42), (43, 39, 37, 41), (36, 40, 42, 38), (45, 40, 43, 47), (46, 41, 42, 44), (47, 43, 41, 46), (48, 45, 47, 51), (55, 46, 44, 52), (40, 45, 44, 42), (51, 47, 46, 55), (32, 49, 50, 35), (33, 54, 53, 34), (48, 51, 55, 52), (45, 48, 52, 44), (50, 49, 28, 29), (35, 50, 54, 33), (62, 59, 57, 63), (59, 58, 56, 57), (58, 60, 61, 56), (67, 62, 63, 65), (56, 61, 63, 57), (59, 62, 60, 58), (60, 64, 66, 61), (61, 66, 65, 63), (62, 67, 64, 60), (73, 67, 65, 75), (74, 68, 70, 72), (72, 70, 69, 75), (73, 71, 68, 74), (70, 68, 71, 69), (71, 73, 75, 69), (64, 74, 72, 66), (66, 72, 75, 65), (67, 73, 74, 64)])
_k = {(68, 70): 0.29804, (69, 70): 0.29804, (68, 71): 0.29804, (69, 71): 0.29804}
me_cube_012.attributes.new('crease_edge', 'FLOAT', 'EDGE').data.foreach_set('value', [_k.get((min(e.vertices), max(e.vertices)), 0.0) for e in me_cube_012.edges])
me_cube_012.materials.append(mat_spinne)
me_cube_012.use_remesh_preserve_volume = False
me_cube_012.use_remesh_preserve_attributes = False
me_cube_012.use_mirror_vertex_groups = False
me_cube_012.update()
me_cube_011 = bpy.data.meshes.new('Cube.011')
me_cube_011.from_pydata([(-0.229, 0.0131, -0.2647), (-0.229, 2.558, 1.754), (0.229, 2.558, 1.754), (0.229, 0.0131, -0.2647), (-0.229, -0.2534, 0.07754), (-0.229, 2.622, 2.172), (0.229, 2.622, 2.172), (0.229, -0.2534, 0.07754), (-0.229, -0.0131, 0.2647), (-0.229, 0.2534, -0.07754), (0.229, -0.0131, 0.2647), (0.229, 0.2534, -0.07754), (-0.1387, 0.2667, 0.3741), (0.1387, 0.4281, 0.1669), (-0.1387, 0.4281, 0.1669), (0.1387, 0.2667, 0.3741), (-0.1094, 1.692, 1.395), (0.1094, 1.82, 1.232), (-0.1094, 1.82, 1.232), (0.1094, 1.692, 1.395), (-0.229, 2.109, 1.863), (0.229, 2.375, 1.52), (-0.229, 2.375, 1.52), (0.229, 2.109, 1.863), (-0.07607, 2.507, 1.905), (0.07607, 2.507, 1.905), (-0.07607, 2.632, 2.019), (0.07607, 2.632, 2.019), (0.02772, 4.246, -0.13), (-0.02772, 4.246, -0.13), (0.02772, 4.206, -0.1257), (-0.02772, 4.206, -0.1257), (0.1713, 4.182, 0.1726), (-0.1713, 3.928, -0.02967), (0.1713, 3.928, -0.02967), (-0.1713, 4.182, 0.1726), (0.08188, 3.828, 0.4801), (-0.08188, 3.707, 0.3834), (0.08188, 3.707, 0.3834), (-0.08188, 3.828, 0.4801), (0.1038, 2.848, 1.744), (-0.1038, 2.694, 1.621), (0.1038, 2.694, 1.621), (-0.1038, 2.848, 1.744), (0.1713, 2.509, 1.75), (0.1713, 2.763, 1.952), (-0.1713, 2.509, 1.75), (-0.1713, 2.763, 1.952), (0.1713, 2.621, 2.13), (0.1713, 4.39, -0.1753), (-0.1713, 4.39, -0.1753), (-0.1713, 2.621, 2.13), (0.1713, 2.367, 1.928), (0.1713, 4.104, -0.1644), (-0.1713, 4.104, -0.1644), (-0.1713, 2.367, 1.928), (-0.1283, 4.092, -0.06708), (0.1283, 4.092, -0.06708), (-0.1283, 4.334, -0.08541), (0.1283, 4.334, -0.08541), (-0.1283, 4.321, -0.2556), (-0.1283, 4.079, -0.2372), (0.1283, 4.321, -0.2556), (0.1283, 4.079, -0.2372), (-0.086, 4.263, -0.4991), (0.086, 4.1, -0.4868), (-0.086, 4.1, -0.4868), (0.086, 4.263, -0.4991), (-0.04667, 4.142, -1.604), (0.04667, 4.054, -1.598), (-0.04667, 4.054, -1.598), (0.04667, 4.142, -1.604), (-0.06213, 4.089, -0.9333), (0.06213, 4.207, -0.9422), (-0.06213, 4.207, -0.9422), (0.06213, 4.089, -0.9333)], [], [(20, 5, 1, 22), (5, 6, 27, 26), (10, 7, 3, 11), (7, 4, 0, 3), (22, 1, 2, 21), (23, 6, 5, 20), (4, 8, 9, 0), (15, 10, 11, 13), (0, 9, 11, 3), (7, 10, 8, 4), (8, 12, 14, 9), (9, 14, 13, 11), (10, 15, 12, 8), (19, 15, 13, 17), (12, 16, 18, 14), (14, 18, 17, 13), (15, 19, 16, 12), (23, 19, 17, 21), (16, 20, 22, 18), (18, 22, 21, 17), (19, 23, 20, 16), (6, 23, 21, 2), (26, 27, 25, 24), (1, 5, 26, 24), (2, 1, 24, 25), (6, 2, 25, 27), (49, 53, 30, 28), (53, 54, 31, 30), (54, 50, 29, 31), (29, 28, 30, 31), (49, 32, 34, 53), (36, 32, 35, 39), (37, 33, 34, 38), (39, 35, 33, 37), (32, 36, 38, 34), (40, 36, 39, 43), (41, 37, 38, 42), (43, 39, 37, 41), (36, 40, 42, 38), (45, 40, 43, 47), (46, 41, 42, 44), (47, 43, 41, 46), (48, 45, 47, 51), (55, 46, 44, 52), (40, 45, 44, 42), (51, 47, 46, 55), (32, 49, 50, 35), (33, 54, 53, 34), (48, 51, 55, 52), (45, 48, 52, 44), (50, 49, 28, 29), (35, 50, 54, 33), (62, 59, 57, 63), (59, 58, 56, 57), (58, 60, 61, 56), (67, 62, 63, 65), (56, 61, 63, 57), (59, 62, 60, 58), (60, 64, 66, 61), (61, 66, 65, 63), (62, 67, 64, 60), (73, 67, 65, 75), (74, 68, 70, 72), (72, 70, 69, 75), (73, 71, 68, 74), (70, 68, 71, 69), (71, 73, 75, 69), (64, 74, 72, 66), (66, 72, 75, 65), (67, 73, 74, 64)])
_k = {(68, 70): 0.29804, (69, 70): 0.29804, (68, 71): 0.29804, (69, 71): 0.29804}
me_cube_011.attributes.new('crease_edge', 'FLOAT', 'EDGE').data.foreach_set('value', [_k.get((min(e.vertices), max(e.vertices)), 0.0) for e in me_cube_011.edges])
me_cube_011.materials.append(mat_spinne)
me_cube_011.use_remesh_preserve_volume = False
me_cube_011.use_remesh_preserve_attributes = False
me_cube_011.use_mirror_vertex_groups = False
me_cube_011.update()
me_cube_010 = bpy.data.meshes.new('Cube.010')
me_cube_010.from_pydata([(-0.229, 0.0131, -0.2647), (-0.229, 2.558, 1.754), (0.229, 2.558, 1.754), (0.229, 0.0131, -0.2647), (-0.229, -0.2534, 0.07754), (-0.229, 2.622, 2.172), (0.229, 2.622, 2.172), (0.229, -0.2534, 0.07754), (-0.229, -0.0131, 0.2647), (-0.229, 0.2534, -0.07754), (0.229, -0.0131, 0.2647), (0.229, 0.2534, -0.07754), (-0.1387, 0.2667, 0.3741), (0.1387, 0.4281, 0.1669), (-0.1387, 0.4281, 0.1669), (0.1387, 0.2667, 0.3741), (-0.1094, 1.692, 1.395), (0.1094, 1.82, 1.232), (-0.1094, 1.82, 1.232), (0.1094, 1.692, 1.395), (-0.229, 2.109, 1.863), (0.229, 2.375, 1.52), (-0.229, 2.375, 1.52), (0.229, 2.109, 1.863), (-0.07607, 2.507, 1.905), (0.07607, 2.507, 1.905), (-0.07607, 2.632, 2.019), (0.07607, 2.632, 2.019), (0.02772, 4.246, -0.13), (-0.02772, 4.246, -0.13), (0.02772, 4.206, -0.1257), (-0.02772, 4.206, -0.1257), (0.1713, 4.182, 0.1726), (-0.1713, 3.928, -0.02967), (0.1713, 3.928, -0.02967), (-0.1713, 4.182, 0.1726), (0.08188, 3.828, 0.4801), (-0.08188, 3.707, 0.3834), (0.08188, 3.707, 0.3834), (-0.08188, 3.828, 0.4801), (0.1038, 2.848, 1.744), (-0.1038, 2.694, 1.621), (0.1038, 2.694, 1.621), (-0.1038, 2.848, 1.744), (0.1713, 2.509, 1.75), (0.1713, 2.763, 1.952), (-0.1713, 2.509, 1.75), (-0.1713, 2.763, 1.952), (0.1713, 2.621, 2.13), (0.1713, 4.39, -0.1753), (-0.1713, 4.39, -0.1753), (-0.1713, 2.621, 2.13), (0.1713, 2.367, 1.928), (0.1713, 4.104, -0.1644), (-0.1713, 4.104, -0.1644), (-0.1713, 2.367, 1.928), (-0.1283, 4.092, -0.06708), (0.1283, 4.092, -0.06708), (-0.1283, 4.334, -0.08541), (0.1283, 4.334, -0.08541), (-0.1283, 4.321, -0.2556), (-0.1283, 4.079, -0.2372), (0.1283, 4.321, -0.2556), (0.1283, 4.079, -0.2372), (-0.086, 4.263, -0.4991), (0.086, 4.1, -0.4868), (-0.086, 4.1, -0.4868), (0.086, 4.263, -0.4991), (-0.04667, 4.142, -1.604), (0.04667, 4.054, -1.598), (-0.04667, 4.054, -1.598), (0.04667, 4.142, -1.604), (-0.06213, 4.089, -0.9333), (0.06213, 4.207, -0.9422), (-0.06213, 4.207, -0.9422), (0.06213, 4.089, -0.9333)], [], [(20, 5, 1, 22), (5, 6, 27, 26), (10, 7, 3, 11), (7, 4, 0, 3), (22, 1, 2, 21), (23, 6, 5, 20), (4, 8, 9, 0), (15, 10, 11, 13), (0, 9, 11, 3), (7, 10, 8, 4), (8, 12, 14, 9), (9, 14, 13, 11), (10, 15, 12, 8), (19, 15, 13, 17), (12, 16, 18, 14), (14, 18, 17, 13), (15, 19, 16, 12), (23, 19, 17, 21), (16, 20, 22, 18), (18, 22, 21, 17), (19, 23, 20, 16), (6, 23, 21, 2), (26, 27, 25, 24), (1, 5, 26, 24), (2, 1, 24, 25), (6, 2, 25, 27), (49, 53, 30, 28), (53, 54, 31, 30), (54, 50, 29, 31), (29, 28, 30, 31), (49, 32, 34, 53), (36, 32, 35, 39), (37, 33, 34, 38), (39, 35, 33, 37), (32, 36, 38, 34), (40, 36, 39, 43), (41, 37, 38, 42), (43, 39, 37, 41), (36, 40, 42, 38), (45, 40, 43, 47), (46, 41, 42, 44), (47, 43, 41, 46), (48, 45, 47, 51), (55, 46, 44, 52), (40, 45, 44, 42), (51, 47, 46, 55), (32, 49, 50, 35), (33, 54, 53, 34), (48, 51, 55, 52), (45, 48, 52, 44), (50, 49, 28, 29), (35, 50, 54, 33), (62, 59, 57, 63), (59, 58, 56, 57), (58, 60, 61, 56), (67, 62, 63, 65), (56, 61, 63, 57), (59, 62, 60, 58), (60, 64, 66, 61), (61, 66, 65, 63), (62, 67, 64, 60), (73, 67, 65, 75), (74, 68, 70, 72), (72, 70, 69, 75), (73, 71, 68, 74), (70, 68, 71, 69), (71, 73, 75, 69), (64, 74, 72, 66), (66, 72, 75, 65), (67, 73, 74, 64)])
_k = {(68, 70): 0.29804, (69, 70): 0.29804, (68, 71): 0.29804, (69, 71): 0.29804}
me_cube_010.attributes.new('crease_edge', 'FLOAT', 'EDGE').data.foreach_set('value', [_k.get((min(e.vertices), max(e.vertices)), 0.0) for e in me_cube_010.edges])
me_cube_010.materials.append(mat_spinne)
me_cube_010.use_remesh_preserve_volume = False
me_cube_010.use_remesh_preserve_attributes = False
me_cube_010.use_mirror_vertex_groups = False
me_cube_010.update()
me_cube_009 = bpy.data.meshes.new('Cube.009')
me_cube_009.from_pydata([(-0.229, 0.0131, -0.2647), (-0.229, 2.558, 1.754), (0.229, 2.558, 1.754), (0.229, 0.0131, -0.2647), (-0.229, -0.2534, 0.07754), (-0.229, 2.622, 2.172), (0.229, 2.622, 2.172), (0.229, -0.2534, 0.07754), (-0.229, -0.0131, 0.2647), (-0.229, 0.2534, -0.07754), (0.229, -0.0131, 0.2647), (0.229, 0.2534, -0.07754), (-0.1387, 0.2667, 0.3741), (0.1387, 0.4281, 0.1669), (-0.1387, 0.4281, 0.1669), (0.1387, 0.2667, 0.3741), (-0.1094, 1.692, 1.395), (0.1094, 1.82, 1.232), (-0.1094, 1.82, 1.232), (0.1094, 1.692, 1.395), (-0.229, 2.109, 1.863), (0.229, 2.375, 1.52), (-0.229, 2.375, 1.52), (0.229, 2.109, 1.863), (-0.07607, 2.507, 1.905), (0.07607, 2.507, 1.905), (-0.07607, 2.632, 2.019), (0.07607, 2.632, 2.019), (0.02772, 4.246, -0.13), (-0.02772, 4.246, -0.13), (0.02772, 4.206, -0.1257), (-0.02772, 4.206, -0.1257), (0.1713, 4.182, 0.1726), (-0.1713, 3.928, -0.02967), (0.1713, 3.928, -0.02967), (-0.1713, 4.182, 0.1726), (0.08188, 3.828, 0.4801), (-0.08188, 3.707, 0.3834), (0.08188, 3.707, 0.3834), (-0.08188, 3.828, 0.4801), (0.1038, 2.848, 1.744), (-0.1038, 2.694, 1.621), (0.1038, 2.694, 1.621), (-0.1038, 2.848, 1.744), (0.1713, 2.509, 1.75), (0.1713, 2.763, 1.952), (-0.1713, 2.509, 1.75), (-0.1713, 2.763, 1.952), (0.1713, 2.621, 2.13), (0.1713, 4.39, -0.1753), (-0.1713, 4.39, -0.1753), (-0.1713, 2.621, 2.13), (0.1713, 2.367, 1.928), (0.1713, 4.104, -0.1644), (-0.1713, 4.104, -0.1644), (-0.1713, 2.367, 1.928), (-0.1283, 4.092, -0.06708), (0.1283, 4.092, -0.06708), (-0.1283, 4.334, -0.08541), (0.1283, 4.334, -0.08541), (-0.1283, 4.321, -0.2556), (-0.1283, 4.079, -0.2372), (0.1283, 4.321, -0.2556), (0.1283, 4.079, -0.2372), (-0.086, 4.263, -0.4991), (0.086, 4.1, -0.4868), (-0.086, 4.1, -0.4868), (0.086, 4.263, -0.4991), (-0.04667, 4.142, -1.604), (0.04667, 4.054, -1.598), (-0.04667, 4.054, -1.598), (0.04667, 4.142, -1.604), (-0.06213, 4.089, -0.9333), (0.06213, 4.207, -0.9422), (-0.06213, 4.207, -0.9422), (0.06213, 4.089, -0.9333)], [], [(20, 5, 1, 22), (5, 6, 27, 26), (10, 7, 3, 11), (7, 4, 0, 3), (22, 1, 2, 21), (23, 6, 5, 20), (4, 8, 9, 0), (15, 10, 11, 13), (0, 9, 11, 3), (7, 10, 8, 4), (8, 12, 14, 9), (9, 14, 13, 11), (10, 15, 12, 8), (19, 15, 13, 17), (12, 16, 18, 14), (14, 18, 17, 13), (15, 19, 16, 12), (23, 19, 17, 21), (16, 20, 22, 18), (18, 22, 21, 17), (19, 23, 20, 16), (6, 23, 21, 2), (26, 27, 25, 24), (1, 5, 26, 24), (2, 1, 24, 25), (6, 2, 25, 27), (49, 53, 30, 28), (53, 54, 31, 30), (54, 50, 29, 31), (29, 28, 30, 31), (49, 32, 34, 53), (36, 32, 35, 39), (37, 33, 34, 38), (39, 35, 33, 37), (32, 36, 38, 34), (40, 36, 39, 43), (41, 37, 38, 42), (43, 39, 37, 41), (36, 40, 42, 38), (45, 40, 43, 47), (46, 41, 42, 44), (47, 43, 41, 46), (48, 45, 47, 51), (55, 46, 44, 52), (40, 45, 44, 42), (51, 47, 46, 55), (32, 49, 50, 35), (33, 54, 53, 34), (48, 51, 55, 52), (45, 48, 52, 44), (50, 49, 28, 29), (35, 50, 54, 33), (62, 59, 57, 63), (59, 58, 56, 57), (58, 60, 61, 56), (67, 62, 63, 65), (56, 61, 63, 57), (59, 62, 60, 58), (60, 64, 66, 61), (61, 66, 65, 63), (62, 67, 64, 60), (73, 67, 65, 75), (74, 68, 70, 72), (72, 70, 69, 75), (73, 71, 68, 74), (70, 68, 71, 69), (71, 73, 75, 69), (64, 74, 72, 66), (66, 72, 75, 65), (67, 73, 74, 64)])
_k = {(68, 70): 0.29804, (69, 70): 0.29804, (68, 71): 0.29804, (69, 71): 0.29804}
me_cube_009.attributes.new('crease_edge', 'FLOAT', 'EDGE').data.foreach_set('value', [_k.get((min(e.vertices), max(e.vertices)), 0.0) for e in me_cube_009.edges])
me_cube_009.materials.append(mat_spinne)
me_cube_009.use_remesh_preserve_volume = False
me_cube_009.use_remesh_preserve_attributes = False
me_cube_009.use_mirror_vertex_groups = False
me_cube_009.update()
me_cube_001 = bpy.data.meshes.new('Cube.001')
me_cube_001.from_pydata([(-0.229, 0.0131, -0.2647), (-0.229, 2.558, 1.754), (0.229, 2.558, 1.754), (0.229, 0.0131, -0.2647), (-0.229, -0.2534, 0.07754), (-0.229, 2.622, 2.172), (0.229, 2.622, 2.172), (0.229, -0.2534, 0.07754), (-0.229, -0.0131, 0.2647), (-0.229, 0.2534, -0.07754), (0.229, -0.0131, 0.2647), (0.229, 0.2534, -0.07754), (-0.1387, 0.2667, 0.3741), (0.1387, 0.4281, 0.1669), (-0.1387, 0.4281, 0.1669), (0.1387, 0.2667, 0.3741), (-0.1094, 1.692, 1.395), (0.1094, 1.82, 1.232), (-0.1094, 1.82, 1.232), (0.1094, 1.692, 1.395), (-0.229, 2.109, 1.863), (0.229, 2.375, 1.52), (-0.229, 2.375, 1.52), (0.229, 2.109, 1.863), (-0.07607, 2.507, 1.905), (0.07607, 2.507, 1.905), (-0.07607, 2.632, 2.019), (0.07607, 2.632, 2.019), (0.02772, 4.246, -0.13), (-0.02772, 4.246, -0.13), (0.02772, 4.206, -0.1257), (-0.02772, 4.206, -0.1257), (0.1713, 4.182, 0.1726), (-0.1713, 3.928, -0.02967), (0.1713, 3.928, -0.02967), (-0.1713, 4.182, 0.1726), (0.08188, 3.828, 0.4801), (-0.08188, 3.707, 0.3834), (0.08188, 3.707, 0.3834), (-0.08188, 3.828, 0.4801), (0.1038, 2.848, 1.744), (-0.1038, 2.694, 1.621), (0.1038, 2.694, 1.621), (-0.1038, 2.848, 1.744), (0.1713, 2.509, 1.75), (0.1713, 2.763, 1.952), (-0.1713, 2.509, 1.75), (-0.1713, 2.763, 1.952), (0.1713, 2.621, 2.13), (0.1713, 4.39, -0.1753), (-0.1713, 4.39, -0.1753), (-0.1713, 2.621, 2.13), (0.1713, 2.367, 1.928), (0.1713, 4.104, -0.1644), (-0.1713, 4.104, -0.1644), (-0.1713, 2.367, 1.928), (-0.1283, 4.092, -0.06708), (0.1283, 4.092, -0.06708), (-0.1283, 4.334, -0.08541), (0.1283, 4.334, -0.08541), (-0.1283, 4.321, -0.2556), (-0.1283, 4.079, -0.2372), (0.1283, 4.321, -0.2556), (0.1283, 4.079, -0.2372), (-0.086, 4.263, -0.4991), (0.086, 4.1, -0.4868), (-0.086, 4.1, -0.4868), (0.086, 4.263, -0.4991), (-0.04667, 4.142, -1.604), (0.04667, 4.054, -1.598), (-0.04667, 4.054, -1.598), (0.04667, 4.142, -1.604), (-0.06213, 4.089, -0.9333), (0.06213, 4.207, -0.9422), (-0.06213, 4.207, -0.9422), (0.06213, 4.089, -0.9333)], [], [(20, 5, 1, 22), (5, 6, 27, 26), (10, 7, 3, 11), (7, 4, 0, 3), (22, 1, 2, 21), (23, 6, 5, 20), (4, 8, 9, 0), (15, 10, 11, 13), (0, 9, 11, 3), (7, 10, 8, 4), (8, 12, 14, 9), (9, 14, 13, 11), (10, 15, 12, 8), (19, 15, 13, 17), (12, 16, 18, 14), (14, 18, 17, 13), (15, 19, 16, 12), (23, 19, 17, 21), (16, 20, 22, 18), (18, 22, 21, 17), (19, 23, 20, 16), (6, 23, 21, 2), (26, 27, 25, 24), (1, 5, 26, 24), (2, 1, 24, 25), (6, 2, 25, 27), (49, 53, 30, 28), (53, 54, 31, 30), (54, 50, 29, 31), (29, 28, 30, 31), (49, 32, 34, 53), (36, 32, 35, 39), (37, 33, 34, 38), (39, 35, 33, 37), (32, 36, 38, 34), (40, 36, 39, 43), (41, 37, 38, 42), (43, 39, 37, 41), (36, 40, 42, 38), (45, 40, 43, 47), (46, 41, 42, 44), (47, 43, 41, 46), (48, 45, 47, 51), (55, 46, 44, 52), (40, 45, 44, 42), (51, 47, 46, 55), (32, 49, 50, 35), (33, 54, 53, 34), (48, 51, 55, 52), (45, 48, 52, 44), (50, 49, 28, 29), (35, 50, 54, 33), (62, 59, 57, 63), (59, 58, 56, 57), (58, 60, 61, 56), (67, 62, 63, 65), (56, 61, 63, 57), (59, 62, 60, 58), (60, 64, 66, 61), (61, 66, 65, 63), (62, 67, 64, 60), (73, 67, 65, 75), (74, 68, 70, 72), (72, 70, 69, 75), (73, 71, 68, 74), (70, 68, 71, 69), (71, 73, 75, 69), (64, 74, 72, 66), (66, 72, 75, 65), (67, 73, 74, 64)])
_k = {(68, 70): 0.29804, (69, 70): 0.29804, (68, 71): 0.29804, (69, 71): 0.29804}
me_cube_001.attributes.new('crease_edge', 'FLOAT', 'EDGE').data.foreach_set('value', [_k.get((min(e.vertices), max(e.vertices)), 0.0) for e in me_cube_001.edges])
me_cube_001.materials.append(mat_spinne)
me_cube_001.use_remesh_preserve_volume = False
me_cube_001.use_remesh_preserve_attributes = False
me_cube_001.use_mirror_vertex_groups = False
me_cube_001.update()
arm_armature_001 = bpy.data.armatures.new('Armature.001')  # bones are not reproduced
arm_armature = bpy.data.armatures.new('Armature')  # bones are not reproduced
arm_armature_015 = bpy.data.armatures.new('Armature.015')  # bones are not reproduced
arm_armature_014 = bpy.data.armatures.new('Armature.014')  # bones are not reproduced
arm_armature_013 = bpy.data.armatures.new('Armature.013')  # bones are not reproduced
arm_armature_012 = bpy.data.armatures.new('Armature.012')  # bones are not reproduced
arm_armature_011 = bpy.data.armatures.new('Armature.011')  # bones are not reproduced
arm_armature_010 = bpy.data.armatures.new('Armature.010')  # bones are not reproduced
arm_armature_009 = bpy.data.armatures.new('Armature.009')  # bones are not reproduced
arm_armature_008 = bpy.data.armatures.new('Armature.008')  # bones are not reproduced

# ---- objects
ob_armature_001 = bpy.data.objects.new('Armature.001', arm_armature_001)
ob_armature = bpy.data.objects.new('Armature', arm_armature)
ob_spinne_002 = bpy.data.objects.new('Spinne.002', me_cube_003)
ob_spinne_001 = bpy.data.objects.new('Spinne.001', me_cube_002)
ob_spinne = bpy.data.objects.new('Spinne', me_cube)
ob_knochen_007 = bpy.data.objects.new('Knochen.007', arm_armature_015)
ob_bein_007 = bpy.data.objects.new('Bein.007', me_cube_015)
ob_knochen_006 = bpy.data.objects.new('Knochen.006', arm_armature_014)
ob_bein_006 = bpy.data.objects.new('Bein.006', me_cube_014)
ob_knochen_005 = bpy.data.objects.new('Knochen.005', arm_armature_013)
ob_bein_005 = bpy.data.objects.new('Bein.005', me_cube_013)
ob_knochen_004 = bpy.data.objects.new('Knochen.004', arm_armature_012)
ob_bein_004 = bpy.data.objects.new('Bein.004', me_cube_012)
ob_knochen_003 = bpy.data.objects.new('Knochen.003', arm_armature_011)
ob_bein_003 = bpy.data.objects.new('Bein.003', me_cube_011)
ob_knochen_002 = bpy.data.objects.new('Knochen.002', arm_armature_010)
ob_bein_002 = bpy.data.objects.new('Bein.002', me_cube_010)
ob_knochen_001 = bpy.data.objects.new('Knochen.001', arm_armature_009)
ob_bein_001 = bpy.data.objects.new('Bein.001', me_cube_009)
ob_knochen = bpy.data.objects.new('Knochen', arm_armature_008)
ob_bein = bpy.data.objects.new('Bein', me_cube_001)
ob_lamp = bpy.data.objects.new('Lamp', light_lamp)
ob_camera = bpy.data.objects.new('Camera', cam_camera)

# ---- transforms, parenting, visibility, modifiers, constraints
ob_armature_001.location = (0.2849, -3.311, 1.069)
ob_armature_001.hide_viewport = True
ob_armature_001.lineart.crease_threshold = 0.0
ob_armature.location = (0.0, -2.64, 1.496)
ob_armature.hide_viewport = True
ob_armature.lineart.crease_threshold = 0.0
ob_spinne_002.parent = ob_armature
ob_spinne_002.matrix_parent_inverse = Matrix(((1.0, 0.0, 0.0, -0.0), (0.0, 1.0, 0.0, -0.0), (0.0, 0.0, 1.0, -1.496), (0.0, 0.0, 0.0, 1.0)))
ob_spinne_002.location = (-0.2849, -0.6716, 1.228)
ob_spinne_002.rotation_euler = (4.405e-09, -0.1284, 3.166e-09)
ob_spinne_002.scale = (0.6874, 0.6874, 0.6874)
ob_spinne_002.lock_rotations_4d = False
ob_spinne_002.empty_display_type = 'ARROWS'
ob_spinne_002.lineart.crease_threshold = 0.0
_vg = ob_spinne_002.vertex_groups.new(name='Bone')
_vg = ob_spinne_002.vertex_groups.new(name='Bone.001')
_m = ob_spinne_002.modifiers.new('Subsurf', 'SUBSURF')
_m.uv_smooth = 'PRESERVE_CORNERS'
_m.quality = 2
_m.levels = 3
_m.show_only_control_edges = False
_m = ob_spinne_002.modifiers.new('Armature', 'ARMATURE')
_m.object = ob_armature
ob_spinne_001.parent = ob_armature
ob_spinne_001.matrix_parent_inverse = Matrix(((1.0, 0.0, 0.0, -0.0), (0.0, 1.0, 0.0, -0.0), (0.0, 0.0, 1.0, -1.496), (0.0, 0.0, 0.0, 1.0)))
ob_spinne_001.location = (0.2849, -0.6716, 1.212)
ob_spinne_001.rotation_euler = (2.363e-11, 0.1505, 2.52e-09)
ob_spinne_001.scale = (0.6874, 0.6874, 0.6874)
ob_spinne_001.lock_rotations_4d = False
ob_spinne_001.empty_display_type = 'ARROWS'
ob_spinne_001.lineart.crease_threshold = 0.0
_vg = ob_spinne_001.vertex_groups.new(name='Bone')
_vg = ob_spinne_001.vertex_groups.new(name='Bone.001')
_m = ob_spinne_001.modifiers.new('Subsurf', 'SUBSURF')
_m.uv_smooth = 'PRESERVE_CORNERS'
_m.quality = 2
_m.levels = 3
_m.show_only_control_edges = False
_m = ob_spinne_001.modifiers.new('Armature', 'ARMATURE')
_m.object = ob_armature
ob_spinne.parent = ob_armature
ob_spinne.matrix_parent_inverse = Matrix(((1.0, 0.0, 0.0, -0.0), (0.0, 1.0, 0.0, -0.0), (0.0, 0.0, 1.0, -1.496), (0.0, 0.0, 0.0, 1.0)))
ob_spinne.location = (0.0, 0.0, 1.496)
ob_spinne.scale = (0.6874, 0.6874, 0.6874)
ob_spinne.lock_rotations_4d = False
ob_spinne.empty_display_type = 'ARROWS'
ob_spinne.lineart.crease_threshold = 0.0
_vg = ob_spinne.vertex_groups.new(name='Bone')
for _i, _w in zip([0, 1, 2, 3, 4, 5, 6, 7, 8, 9, 92, 93, 94, 95, 96, 97, 98, 99, 100, 101, 104, 105, 106, 107, 108, 109, 110, 111, 113], [0.9852, 0.9981, 0.9896, 0.9986, 0.9033, 0.9118, 0.1296, 0.1423, 0.009896, 0.00849, 0.9852, 0.9981, 0.9896, 0.9986, 0.9033, 0.9118, 0.1296, 0.1423, 0.009896, 0.00849, 0.9922, 0.9992, 0.9921, 0.9993, 0.9444, 0.9357, 0.1029, 0.1278, 0.003941]): _vg.add([_i], _w, 'REPLACE')
_vg = ob_spinne.vertex_groups.new(name='Bone.001')
for _i, _w in zip([4, 5, 6, 7, 8, 9, 10, 11, 96, 97, 98, 99, 100, 101, 102, 103, 108, 109, 110, 111, 112, 113, 114, 115], [0.09668, 0.08819, 0.8704, 0.8577, 0.9701, 0.9708, 0.996, 0.9951, 0.09668, 0.08819, 0.8704, 0.8577, 0.9701, 0.9708, 0.996, 0.9951, 0.0556, 0.06432, 0.8971, 0.8722, 0.9847, 0.973, 0.9996, 0.9983]): _vg.add([_i], _w, 'REPLACE')
_m = ob_spinne.modifiers.new('Subsurf', 'SUBSURF')
_m.uv_smooth = 'PRESERVE_CORNERS'
_m.quality = 2
_m.levels = 3
_m.show_only_control_edges = False
_m = ob_spinne.modifiers.new('Armature', 'ARMATURE')
_m.object = ob_armature
ob_knochen_007.parent = ob_spinne
ob_knochen_007.matrix_parent_inverse = Matrix(((1.455, 0.0, 0.0, -0.0), (0.0, 1.455, 0.0, -0.0), (0.0, 0.0, 1.455, -2.177), (0.0, 0.0, 0.0, 1.0)))
ob_knochen_007.location = (-0.905, 0.9807, 0.8688)
ob_knochen_007.rotation_euler = (-1.087e-09, -1.229e-07, -3.378)
ob_knochen_007.lineart.crease_threshold = 0.0
ob_bein_007.parent = ob_knochen_007
ob_bein_007.matrix_parent_inverse = Matrix(((-0.9723, 0.2339, 1.229e-07, -1.109), (-0.2339, -0.9723, -1.087e-09, 0.7417), (1.192e-07, -2.98e-08, 1.0, -0.8688), (0.0, 0.0, 0.0, 1.0)))
ob_bein_007.location = (-0.905, 0.9807, 0.8688)
ob_bein_007.rotation_euler = (1.229e-07, -1.087e-09, -4.949)
ob_bein_007.scale = (0.6035, 0.6035, 0.6035)
ob_bein_007.lineart.crease_threshold = 0.0
_vg = ob_bein_007.vertex_groups.new(name='Bone')
for _i, _w in zip([0, 1, 2, 3, 4, 5, 6, 7, 8, 9, 10, 11, 12, 13, 14, 15, 16, 17, 18, 19, 20, 21, 22, 23, 24, 25, 26, 27], [1.0, 0.9817, 0.9581, 1.0, 1.0, 0.7654, 0.7813, 1.0, 1.0, 1.0, 1.0, 1.0, 1.0, 1.0, 1.0, 1.0, 1.0, 1.0, 1.0, 1.0, 0.9962, 1.002, 0.9992, 0.9941, 0.915, 0.9339, 0.6586, 0.6045]): _vg.add([_i], _w, 'REPLACE')
_vg = ob_bein_007.vertex_groups.new(name='Bone.001')
for _i, _w in zip([2, 5, 6, 24, 25, 26, 27, 28, 29, 30, 31, 32, 33, 34, 35, 36, 37, 38, 39, 40, 41, 42, 43, 44, 45, 46, 47, 48, 49, 50, 51, 52, 53, 54, 55, 56, 57, 58, 59, 60, 61, 62, 63], [0.03371, 0.2346, 0.2187, 0.08497, 0.0661, 0.3414, 0.3955, 0.7417, 0.7633, 0.9102, 0.9023, 0.9929, 0.9972, 0.9977, 0.9937, 1.0, 1.0, 1.0, 1.0, 1.0, 1.0, 1.0, 1.0, 1.0, 1.0, 1.0, 1.0, 1.0, 0.8182, 0.8177, 1.0, 1.0, 0.9102, 0.9217, 1.0, 0.8026, 0.862, 0.493, 0.4975, 0.04381, 0.0698, 0.04515, 0.07384]): _vg.add([_i], _w, 'REPLACE')
_vg = ob_bein_007.vertex_groups.new(name='Bone.002')
for _i, _w in zip([28, 29, 30, 31, 49, 50, 53, 54, 56, 57, 58, 59, 60, 61, 62, 63, 64, 65, 66, 67, 68, 69, 70, 71, 72, 73, 74, 75], [0.2583, 0.2367, 0.08975, 0.09771, 0.1818, 0.1823, 0.08985, 0.07835, 0.1974, 0.138, 0.507, 0.5025, 0.9531, 0.9302, 0.9524, 0.9262, 0.999, 0.9986, 0.9986, 0.999, 1.0, 1.0, 1.0, 1.0, 1.0, 1.0, 1.0, 1.0]): _vg.add([_i], _w, 'REPLACE')
_m = ob_bein_007.modifiers.new('Subsurf', 'SUBSURF')
_m.uv_smooth = 'PRESERVE_CORNERS'
_m.quality = 2
_m.levels = 3
_m.show_only_control_edges = False
_m = ob_bein_007.modifiers.new('Armature', 'ARMATURE')
_m = ob_bein_007.modifiers.new('Armature.001', 'ARMATURE')
_m.object = ob_knochen_007
ob_knochen_006.parent = ob_spinne
ob_knochen_006.matrix_parent_inverse = Matrix(((1.455, 0.0, 0.0, -0.0), (0.0, 1.455, 0.0, -0.0), (0.0, 0.0, 1.455, -2.177), (0.0, 0.0, 0.0, 1.0)))
ob_knochen_006.location = (-0.905, 0.5843, 0.8688)
ob_knochen_006.rotation_euler = (-1.944e-08, -1.213e-07, -3.228)
ob_knochen_006.lineart.crease_threshold = 0.0
ob_bein_006.parent = ob_knochen_006
ob_bein_006.matrix_parent_inverse = Matrix(((-0.9963, 0.08599, 1.213e-07, -0.9519), (-0.08599, -0.9963, -1.944e-08, 0.5043), (1.192e-07, -2.98e-08, 1.0, -0.8688), (0.0, 0.0, 0.0, 1.0)))
ob_bein_006.location = (-0.905, 0.5843, 0.8688)
ob_bein_006.rotation_euler = (1.213e-07, -1.944e-08, -4.798)
ob_bein_006.scale = (0.6035, 0.6035, 0.6035)
ob_bein_006.lineart.crease_threshold = 0.0
_vg = ob_bein_006.vertex_groups.new(name='Bone')
for _i, _w in zip([0, 1, 2, 3, 4, 5, 6, 7, 8, 9, 10, 11, 12, 13, 14, 15, 16, 17, 18, 19, 20, 21, 22, 23, 24, 25, 26, 27, 44, 45, 46, 47, 48, 51, 52, 55], [1.0, 0.9661, 0.9539, 1.0, 1.0, 0.7461, 0.7732, 1.0, 1.0, 1.0, 1.0, 1.0, 1.0, 1.0, 1.0, 1.0, 1.0, 1.0, 1.0, 1.0, 0.9955, 1.002, 0.9987, 0.9938, 0.833, 0.9215, 0.6335, 0.5987, 0.06988, 0.0346, 0.06752, 0.03288, 0.4372, 0.4278, 0.8349, 0.7996]): _vg.add([_i], _w, 'REPLACE')
_vg = ob_bein_006.vertex_groups.new(name='Bone.001')
for _i, _w in zip([1, 2, 5, 6, 24, 25, 26, 27, 28, 29, 30, 31, 32, 33, 34, 35, 36, 37, 38, 39, 40, 41, 42, 43, 44, 45, 46, 47, 48, 49, 50, 51, 52, 53, 54, 55, 56, 57, 58, 59, 60, 61, 62, 63], [0.01775, 0.04212, 0.2539, 0.2268, 0.167, 0.07853, 0.3665, 0.4013, 0.7417, 0.7633, 0.9102, 0.9023, 0.9929, 0.9972, 0.9977, 0.9937, 1.0, 1.0, 1.0, 1.0, 0.9996, 0.9995, 0.9995, 0.9996, 0.9301, 0.9577, 0.9325, 0.9586, 0.5628, 0.8182, 0.8177, 0.5722, 0.1651, 0.9102, 0.9217, 0.2004, 0.8026, 0.862, 0.493, 0.4975, 0.04381, 0.0698, 0.04515, 0.07384]): _vg.add([_i], _w, 'REPLACE')
_vg = ob_bein_006.vertex_groups.new(name='Bone.002')
for _i, _w in zip([28, 29, 30, 31, 49, 50, 53, 54, 56, 57, 58, 59, 60, 61, 62, 63, 64, 65, 66, 67, 68, 69, 70, 71, 72, 73, 74, 75], [0.2583, 0.2367, 0.08975, 0.09771, 0.1818, 0.1823, 0.08984, 0.07835, 0.1974, 0.138, 0.507, 0.5025, 0.9531, 0.9302, 0.9524, 0.9262, 0.999, 0.9986, 0.9986, 0.999, 1.0, 1.0, 1.0, 1.0, 1.0, 1.0, 1.0, 1.0]): _vg.add([_i], _w, 'REPLACE')
_m = ob_bein_006.modifiers.new('Subsurf', 'SUBSURF')
_m.uv_smooth = 'PRESERVE_CORNERS'
_m.quality = 2
_m.levels = 3
_m.show_only_control_edges = False
_m = ob_bein_006.modifiers.new('Armature', 'ARMATURE')
_m = ob_bein_006.modifiers.new('Armature.001', 'ARMATURE')
_m.object = ob_knochen_006
ob_knochen_005.parent = ob_spinne
ob_knochen_005.matrix_parent_inverse = Matrix(((1.455, 0.0, 0.0, -0.0), (0.0, 1.455, 0.0, -0.0), (0.0, 0.0, 1.455, -2.177), (0.0, 0.0, 0.0, 1.0)))
ob_knochen_005.location = (-0.905, 0.2264, 0.8688)
ob_knochen_005.rotation_euler = (-4.235e-08, -1.154e-07, -3.035)
ob_knochen_005.lineart.crease_threshold = 0.0
ob_bein_005.parent = ob_knochen_005
ob_bein_005.matrix_parent_inverse = Matrix(((-0.9943, -0.1067, 1.154e-07, -0.8757), (0.1067, -0.9943, -4.235e-08, 0.3217), (1.192e-07, -2.98e-08, 1.0, -0.8688), (0.0, 0.0, 0.0, 1.0)))
ob_bein_005.location = (-0.905, 0.2264, 0.8688)
ob_bein_005.rotation_euler = (1.154e-07, -4.235e-08, -4.606)
ob_bein_005.scale = (0.6035, 0.6035, 0.6035)
ob_bein_005.lineart.crease_threshold = 0.0
_vg = ob_bein_005.vertex_groups.new(name='Bone')
for _i, _w in zip([0, 1, 2, 3, 4, 5, 6, 7, 8, 9, 10, 11, 12, 13, 14, 15, 16, 17, 18, 19, 20, 21, 22, 23, 24, 25, 26, 27, 44, 45, 46, 47, 48, 51, 52, 55], [1.0, 0.9772, 0.9356, 1.0, 1.0, 0.7548, 0.7502, 1.0, 1.0, 1.0, 1.0, 1.0, 1.0, 1.0, 1.0, 1.0, 1.0, 1.0, 1.0, 1.0, 0.9959, 1.001, 0.999, 0.9932, 0.8982, 0.8304, 0.6494, 0.5897, 0.06988, 0.0346, 0.06752, 0.03288, 0.4372, 0.4278, 0.8349, 0.7996]): _vg.add([_i], _w, 'REPLACE')
_vg = ob_bein_005.vertex_groups.new(name='Bone.001')
for _i, _w in zip([2, 5, 6, 24, 25, 26, 27, 28, 29, 30, 31, 32, 33, 34, 35, 36, 37, 38, 39, 40, 41, 42, 43, 44, 45, 46, 47, 48, 49, 50, 51, 52, 53, 54, 55, 56, 57, 58, 59, 60, 61, 62, 63], [0.06442, 0.2452, 0.2498, 0.1018, 0.1696, 0.3506, 0.4103, 0.7417, 0.7633, 0.9102, 0.9023, 0.9929, 0.9972, 0.9977, 0.9937, 1.0, 1.0, 1.0, 1.0, 0.9996, 0.9995, 0.9995, 0.9996, 0.9301, 0.9577, 0.9325, 0.9586, 0.5628, 0.8182, 0.8177, 0.5722, 0.1651, 0.9102, 0.9217, 0.2004, 0.8026, 0.862, 0.493, 0.4975, 0.04381, 0.0698, 0.04515, 0.07384]): _vg.add([_i], _w, 'REPLACE')
_vg = ob_bein_005.vertex_groups.new(name='Bone.002')
for _i, _w in zip([28, 29, 30, 31, 49, 50, 53, 54, 56, 57, 58, 59, 60, 61, 62, 63, 64, 65, 66, 67, 68, 69, 70, 71, 72, 73, 74, 75], [0.2583, 0.2367, 0.08975, 0.0977, 0.1818, 0.1823, 0.08984, 0.07835, 0.1974, 0.138, 0.507, 0.5025, 0.9531, 0.9302, 0.9524, 0.9262, 0.999, 0.9986, 0.9986, 0.999, 1.0, 1.0, 1.0, 1.0, 1.0, 1.0, 1.0, 1.0]): _vg.add([_i], _w, 'REPLACE')
_m = ob_bein_005.modifiers.new('Subsurf', 'SUBSURF')
_m.uv_smooth = 'PRESERVE_CORNERS'
_m.quality = 2
_m.levels = 3
_m.show_only_control_edges = False
_m = ob_bein_005.modifiers.new('Armature', 'ARMATURE')
_m = ob_bein_005.modifiers.new('Armature.001', 'ARMATURE')
_m.object = ob_knochen_005
ob_knochen_004.parent = ob_spinne
ob_knochen_004.matrix_parent_inverse = Matrix(((1.455, 0.0, 0.0, -0.0), (0.0, 1.455, 0.0, -0.0), (0.0, 0.0, 1.455, -2.177), (0.0, 0.0, 0.0, 1.0)))
ob_knochen_004.location = (-0.905, -0.1535, 0.8688)
ob_knochen_004.rotation_euler = (-6.136e-08, -1.065e-07, -2.864)
ob_knochen_004.lineart.crease_threshold = 0.0
ob_bein_004.parent = ob_knochen_004
ob_bein_004.matrix_parent_inverse = Matrix(((-0.9616, -0.2743, 1.065e-07, -0.9124), (0.2743, -0.9616, -6.136e-08, 0.1007), (1.192e-07, -2.98e-08, 1.0, -0.8688), (0.0, 0.0, 0.0, 1.0)))
ob_bein_004.location = (-0.905, -0.1535, 0.8688)
ob_bein_004.rotation_euler = (1.065e-07, -6.136e-08, -4.435)
ob_bein_004.scale = (0.6035, 0.6035, 0.6035)
ob_bein_004.lineart.crease_threshold = 0.0
_vg = ob_bein_004.vertex_groups.new(name='Bone')
for _i, _w in zip([0, 1, 2, 3, 4, 5, 6, 7, 8, 9, 10, 11, 12, 13, 14, 15, 16, 17, 18, 19, 20, 21, 22, 23, 24, 25, 26, 27], [1.0, 0.9817, 0.9581, 1.0, 1.0, 0.7654, 0.7813, 1.0, 1.0, 1.0, 1.0, 1.0, 1.0, 1.0, 1.0, 1.0, 1.0, 1.0, 1.0, 1.0, 0.9962, 1.002, 0.9992, 0.9941, 0.915, 0.9339, 0.6586, 0.6045]): _vg.add([_i], _w, 'REPLACE')
_vg = ob_bein_004.vertex_groups.new(name='Bone.001')
for _i, _w in zip([2, 5, 6, 24, 25, 26, 27, 28, 29, 30, 31, 32, 33, 34, 35, 36, 37, 38, 39, 40, 41, 42, 43, 44, 45, 46, 47, 48, 49, 50, 51, 52, 53, 54, 55, 56, 57, 58, 59, 60, 61, 62, 63], [0.03371, 0.2346, 0.2187, 0.08497, 0.0661, 0.3414, 0.3955, 0.7417, 0.7633, 0.9102, 0.9023, 0.9929, 0.9972, 0.9977, 0.9937, 1.0, 1.0, 1.0, 1.0, 1.0, 1.0, 1.0, 1.0, 1.0, 1.0, 1.0, 1.0, 1.0, 0.8182, 0.8177, 1.0, 1.0, 0.9102, 0.9217, 1.0, 0.8026, 0.862, 0.493, 0.4975, 0.04381, 0.0698, 0.04515, 0.07384]): _vg.add([_i], _w, 'REPLACE')
_vg = ob_bein_004.vertex_groups.new(name='Bone.002')
for _i, _w in zip([28, 29, 30, 31, 49, 50, 53, 54, 56, 57, 58, 59, 60, 61, 62, 63, 64, 65, 66, 67, 68, 69, 70, 71, 72, 73, 74, 75], [0.2583, 0.2367, 0.08975, 0.09771, 0.1818, 0.1823, 0.08984, 0.07835, 0.1974, 0.138, 0.507, 0.5025, 0.9531, 0.9302, 0.9524, 0.9262, 0.999, 0.9986, 0.9986, 0.999, 1.0, 1.0, 1.0, 1.0, 1.0, 1.0, 1.0, 1.0]): _vg.add([_i], _w, 'REPLACE')
_m = ob_bein_004.modifiers.new('Subsurf', 'SUBSURF')
_m.uv_smooth = 'PRESERVE_CORNERS'
_m.quality = 2
_m.levels = 3
_m.show_only_control_edges = False
_m = ob_bein_004.modifiers.new('Armature', 'ARMATURE')
_m = ob_bein_004.modifiers.new('Armature.001', 'ARMATURE')
_m.object = ob_knochen_004
ob_knochen_003.parent = ob_spinne
ob_knochen_003.matrix_parent_inverse = Matrix(((1.455, 0.0, 0.0, -0.0), (0.0, 1.455, 0.0, -0.0), (0.0, 0.0, 1.455, -2.177), (0.0, 0.0, 0.0, 1.0)))
ob_knochen_003.location = (0.8912, 0.9799, 0.8688)
ob_knochen_003.rotation_euler = (0.0, -0.0, 0.2779)
ob_knochen_003.lineart.crease_threshold = 0.0
ob_bein_003.parent = ob_knochen_003
ob_bein_003.matrix_parent_inverse = Matrix(((0.9616, 0.2743, 0.0, -1.126), (-0.2743, 0.9616, 0.0, -0.6979), (0.0, 0.0, 1.0, -0.8688), (0.0, 0.0, 0.0, 1.0)))
ob_bein_003.location = (0.8912, 0.9799, 0.8688)
ob_bein_003.rotation_euler = (0.0, -0.0, -1.293)
ob_bein_003.scale = (0.6035, 0.6035, 0.6035)
ob_bein_003.lineart.crease_threshold = 0.0
_vg = ob_bein_003.vertex_groups.new(name='Bone')
for _i, _w in zip([0, 1, 2, 3, 4, 5, 6, 7, 8, 9, 10, 11, 12, 13, 14, 15, 16, 17, 18, 19, 20, 21, 22, 23, 24, 25, 26, 27, 44, 45, 46, 48, 51, 52, 55], [1.0, 0.9817, 0.9581, 1.0, 1.0, 0.7654, 0.7813, 1.0, 1.0, 1.0, 1.0, 1.0, 1.0, 1.0, 1.0, 1.0, 1.0, 1.0, 1.0, 1.0, 0.9962, 1.002, 0.9992, 0.9941, 0.915, 0.9339, 0.6586, 0.6045, 0.06235, 0.01826, 0.01484, 0.357, 0.2397, 0.7842, 0.3433]): _vg.add([_i], _w, 'REPLACE')
_vg = ob_bein_003.vertex_groups.new(name='Bone.001')
for _i, _w in zip([2, 5, 6, 24, 25, 26, 27, 28, 29, 30, 31, 32, 33, 34, 35, 36, 37, 38, 39, 40, 41, 42, 43, 44, 45, 46, 47, 48, 49, 50, 51, 52, 53, 54, 55, 56, 57, 58, 59, 60, 61, 62, 63], [0.03371, 0.2346, 0.2187, 0.08497, 0.0661, 0.3414, 0.3955, 0.7417, 0.7633, 0.9102, 0.9023, 0.9929, 0.9972, 0.9977, 0.9937, 1.0, 1.0, 1.0, 1.0, 0.9997, 0.9997, 0.9995, 0.9998, 0.9376, 0.9659, 0.9676, 0.9764, 0.643, 0.8182, 0.8177, 0.7603, 0.2158, 0.9102, 0.9217, 0.6567, 0.8026, 0.862, 0.493, 0.4975, 0.04381, 0.0698, 0.04515, 0.07384]): _vg.add([_i], _w, 'REPLACE')
_vg = ob_bein_003.vertex_groups.new(name='Bone.002')
for _i, _w in zip([28, 29, 30, 31, 49, 50, 53, 54, 56, 57, 58, 59, 60, 61, 62, 63, 64, 65, 66, 67, 68, 69, 70, 71, 72, 73, 74, 75], [0.2583, 0.2367, 0.08975, 0.09771, 0.1818, 0.1823, 0.08985, 0.07835, 0.1974, 0.138, 0.507, 0.5025, 0.9531, 0.9302, 0.9524, 0.9262, 0.999, 0.9986, 0.9986, 0.999, 1.0, 1.0, 1.0, 1.0, 1.0, 1.0, 1.0, 1.0]): _vg.add([_i], _w, 'REPLACE')
_m = ob_bein_003.modifiers.new('Subsurf', 'SUBSURF')
_m.uv_smooth = 'PRESERVE_CORNERS'
_m.quality = 2
_m.levels = 3
_m.show_only_control_edges = False
_m = ob_bein_003.modifiers.new('Armature', 'ARMATURE')
_m = ob_bein_003.modifiers.new('Armature.001', 'ARMATURE')
_m.object = ob_knochen_003
ob_knochen_002.parent = ob_spinne
ob_knochen_002.matrix_parent_inverse = Matrix(((1.455, 0.0, 0.0, -0.0), (0.0, 1.455, 0.0, -0.0), (0.0, 0.0, 1.455, -2.177), (0.0, 0.0, 0.0, 1.0)))
ob_knochen_002.location = (0.8912, 0.6001, 0.8688)
ob_knochen_002.rotation_euler = (0.0, -0.0, 0.1069)
ob_knochen_002.lineart.crease_threshold = 0.0
ob_bein_002.parent = ob_knochen_002
ob_bein_002.matrix_parent_inverse = Matrix(((0.9943, 0.1067, 0.0, -0.9501), (-0.1067, 0.9943, 0.0, -0.5016), (0.0, 0.0, 1.0, -0.8688), (0.0, 0.0, 0.0, 1.0)))
ob_bein_002.location = (0.8912, 0.6001, 0.8688)
ob_bein_002.rotation_euler = (0.0, -0.0, -1.464)
ob_bein_002.scale = (0.6035, 0.6035, 0.6035)
ob_bein_002.lineart.crease_threshold = 0.0
_vg = ob_bein_002.vertex_groups.new(name='Bone')
for _i, _w in zip([0, 1, 2, 3, 4, 5, 6, 7, 8, 9, 10, 11, 12, 13, 14, 15, 16, 17, 18, 19, 20, 21, 22, 23, 24, 25, 26, 27, 44, 45, 46, 47, 48, 51, 52, 55], [1.0, 0.9772, 0.9356, 1.0, 1.0, 0.7548, 0.7502, 1.0, 1.0, 1.0, 1.0, 1.0, 1.0, 1.0, 1.0, 1.0, 1.0, 1.0, 1.0, 1.0, 0.9959, 1.001, 0.999, 0.9932, 0.8982, 0.8304, 0.6494, 0.5897, 0.06988, 0.0346, 0.06752, 0.03288, 0.4372, 0.4278, 0.8349, 0.7996]): _vg.add([_i], _w, 'REPLACE')
_vg = ob_bein_002.vertex_groups.new(name='Bone.001')
for _i, _w in zip([2, 5, 6, 24, 25, 26, 27, 28, 29, 30, 31, 32, 33, 34, 35, 36, 37, 38, 39, 40, 41, 42, 43, 44, 45, 46, 47, 48, 49, 50, 51, 52, 53, 54, 55, 56, 57, 58, 59, 60, 61, 62, 63], [0.06442, 0.2452, 0.2498, 0.1018, 0.1696, 0.3506, 0.4103, 0.7417, 0.7633, 0.9102, 0.9023, 0.9929, 0.9972, 0.9977, 0.9937, 1.0, 1.0, 1.0, 1.0, 0.9996, 0.9995, 0.9995, 0.9996, 0.9301, 0.9577, 0.9325, 0.9586, 0.5628, 0.8182, 0.8177, 0.5722, 0.1651, 0.9102, 0.9217, 0.2004, 0.8026, 0.862, 0.493, 0.4975, 0.04381, 0.0698, 0.04515, 0.07384]): _vg.add([_i], _w, 'REPLACE')
_vg = ob_bein_002.vertex_groups.new(name='Bone.002')
for _i, _w in zip([28, 29, 30, 31, 49, 50, 53, 54, 56, 57, 58, 59, 60, 61, 62, 63, 64, 65, 66, 67, 68, 69, 70, 71, 72, 73, 74, 75], [0.2583, 0.2367, 0.08975, 0.09771, 0.1818, 0.1823, 0.08985, 0.07835, 0.1974, 0.138, 0.507, 0.5025, 0.9531, 0.9302, 0.9524, 0.9262, 0.999, 0.9986, 0.9986, 0.999, 1.0, 1.0, 1.0, 1.0, 1.0, 1.0, 1.0, 1.0]): _vg.add([_i], _w, 'REPLACE')
_m = ob_bein_002.modifiers.new('Subsurf', 'SUBSURF')
_m.uv_smooth = 'PRESERVE_CORNERS'
_m.quality = 2
_m.levels = 3
_m.show_only_control_edges = False
_m = ob_bein_002.modifiers.new('Armature', 'ARMATURE')
_m = ob_bein_002.modifiers.new('Armature.001', 'ARMATURE')
_m.object = ob_knochen_002
ob_knochen_001.parent = ob_spinne
ob_knochen_001.matrix_parent_inverse = Matrix(((1.455, 0.0, 0.0, -0.0), (0.0, 1.455, 0.0, -0.0), (0.0, 0.0, 1.455, -2.177), (0.0, 0.0, 0.0, 1.0)))
ob_knochen_001.location = (0.8912, 0.2422, 0.8688)
ob_knochen_001.rotation_euler = (0.0, -0.0, -0.0861)
ob_knochen_001.lineart.crease_threshold = 0.0
ob_bein_001.parent = ob_knochen_001
ob_bein_001.matrix_parent_inverse = Matrix(((0.9963, -0.08599, 0.0, -0.8671), (0.08599, 0.9963, 0.0, -0.3179), (0.0, 0.0, 1.0, -0.8688), (0.0, 0.0, 0.0, 1.0)))
ob_bein_001.location = (0.8912, 0.2422, 0.8688)
ob_bein_001.rotation_euler = (0.0, -0.0, -1.657)
ob_bein_001.scale = (0.6035, 0.6035, 0.6035)
ob_bein_001.lineart.crease_threshold = 0.0
_vg = ob_bein_001.vertex_groups.new(name='Bone')
for _i, _w in zip([0, 1, 2, 3, 4, 5, 6, 7, 8, 9, 10, 11, 12, 13, 14, 15, 16, 17, 18, 19, 20, 21, 22, 23, 24, 25, 26, 27, 44, 45, 46, 47, 48, 51, 52, 55], [1.0, 0.9661, 0.9539, 1.0, 1.0, 0.7461, 0.7732, 1.0, 1.0, 1.0, 1.0, 1.0, 1.0, 1.0, 1.0, 1.0, 1.0, 1.0, 1.0, 1.0, 0.9955, 1.002, 0.9987, 0.9938, 0.833, 0.9215, 0.6335, 0.5987, 0.06988, 0.0346, 0.06752, 0.03288, 0.4372, 0.4278, 0.8349, 0.7996]): _vg.add([_i], _w, 'REPLACE')
_vg = ob_bein_001.vertex_groups.new(name='Bone.001')
for _i, _w in zip([1, 2, 5, 6, 24, 25, 26, 27, 28, 29, 30, 31, 32, 33, 34, 35, 36, 37, 38, 39, 40, 41, 42, 43, 44, 45, 46, 47, 48, 49, 50, 51, 52, 53, 54, 55, 56, 57, 58, 59, 60, 61, 62, 63], [0.01775, 0.04212, 0.2539, 0.2268, 0.167, 0.07853, 0.3665, 0.4013, 0.7417, 0.7633, 0.9102, 0.9023, 0.9929, 0.9972, 0.9977, 0.9937, 1.0, 1.0, 1.0, 1.0, 0.9996, 0.9995, 0.9995, 0.9996, 0.9301, 0.9577, 0.9325, 0.9586, 0.5628, 0.8182, 0.8177, 0.5722, 0.1651, 0.9102, 0.9217, 0.2004, 0.8026, 0.862, 0.493, 0.4975, 0.04381, 0.0698, 0.04515, 0.07384]): _vg.add([_i], _w, 'REPLACE')
_vg = ob_bein_001.vertex_groups.new(name='Bone.002')
for _i, _w in zip([28, 29, 30, 31, 49, 50, 53, 54, 56, 57, 58, 59, 60, 61, 62, 63, 64, 65, 66, 67, 68, 69, 70, 71, 72, 73, 74, 75], [0.2583, 0.2367, 0.08975, 0.09771, 0.1818, 0.1823, 0.08984, 0.07835, 0.1974, 0.138, 0.507, 0.5025, 0.9531, 0.9302, 0.9524, 0.9262, 0.999, 0.9986, 0.9986, 0.999, 1.0, 1.0, 1.0, 1.0, 1.0, 1.0, 1.0, 1.0]): _vg.add([_i], _w, 'REPLACE')
_m = ob_bein_001.modifiers.new('Subsurf', 'SUBSURF')
_m.uv_smooth = 'PRESERVE_CORNERS'
_m.quality = 2
_m.levels = 3
_m.show_only_control_edges = False
_m = ob_bein_001.modifiers.new('Armature', 'ARMATURE')
_m = ob_bein_001.modifiers.new('Armature.001', 'ARMATURE')
_m.object = ob_knochen_001
ob_knochen.parent = ob_spinne
ob_knochen.matrix_parent_inverse = Matrix(((1.455, 0.0, 0.0, -0.0), (0.0, 1.455, 0.0, -0.0), (0.0, 0.0, 1.455, -2.177), (0.0, 0.0, 0.0, 1.0)))
ob_knochen.location = (0.8912, -0.1542, 0.8688)
ob_knochen.rotation_euler = (0.0, -0.0, -0.2361)
ob_knochen.lineart.crease_threshold = 0.0
ob_bein.parent = ob_knochen
ob_bein.matrix_parent_inverse = Matrix(((0.9723, -0.2339, 0.0, -0.9025), (0.2339, 0.9723, 0.0, -0.05857), (0.0, 0.0, 1.0, -0.8688), (0.0, 0.0, 0.0, 1.0)))
ob_bein.location = (0.8912, -0.1542, 0.8688)
ob_bein.rotation_euler = (0.0, -0.0, -1.807)
ob_bein.scale = (0.6035, 0.6035, 0.6035)
ob_bein.lineart.crease_threshold = 0.0
_vg = ob_bein.vertex_groups.new(name='Bone')
for _i, _w in zip([0, 1, 2, 3, 4, 5, 6, 7, 8, 9, 10, 11, 12, 13, 14, 15, 16, 17, 18, 19, 20, 21, 22, 23, 24, 25, 26, 27], [1.0, 0.9817, 0.9581, 1.0, 1.0, 0.7654, 0.7813, 1.0, 1.0, 1.0, 1.0, 1.0, 1.0, 1.0, 1.0, 1.0, 1.0, 1.0, 1.0, 1.0, 0.9962, 1.002, 0.9992, 0.9941, 0.915, 0.9339, 0.6586, 0.6045]): _vg.add([_i], _w, 'REPLACE')
_vg = ob_bein.vertex_groups.new(name='Bone.001')
for _i, _w in zip([2, 5, 6, 24, 25, 26, 27, 28, 29, 30, 31, 32, 33, 34, 35, 36, 37, 38, 39, 40, 41, 42, 43, 44, 45, 46, 47, 48, 49, 50, 51, 52, 53, 54, 55, 56, 57, 58, 59, 60, 61, 62, 63], [0.03371, 0.2346, 0.2187, 0.08497, 0.0661, 0.3414, 0.3955, 0.7417, 0.7633, 0.9102, 0.9023, 0.9929, 0.9972, 0.9977, 0.9937, 1.0, 1.0, 1.0, 1.0, 1.0, 1.0, 1.0, 1.0, 1.0, 1.0, 1.0, 1.0, 1.0, 0.8182, 0.8177, 1.0, 1.0, 0.9102, 0.9217, 1.0, 0.8026, 0.862, 0.493, 0.4975, 0.04381, 0.0698, 0.04515, 0.07384]): _vg.add([_i], _w, 'REPLACE')
_vg = ob_bein.vertex_groups.new(name='Bone.002')
for _i, _w in zip([28, 29, 30, 31, 49, 50, 53, 54, 56, 57, 58, 59, 60, 61, 62, 63, 64, 65, 66, 67, 68, 69, 70, 71, 72, 73, 74, 75], [0.2583, 0.2367, 0.08975, 0.09771, 0.1818, 0.1823, 0.08985, 0.07835, 0.1974, 0.138, 0.507, 0.5025, 0.9531, 0.9302, 0.9524, 0.9262, 0.999, 0.9986, 0.9986, 0.999, 1.0, 1.0, 1.0, 1.0, 1.0, 1.0, 1.0, 1.0]): _vg.add([_i], _w, 'REPLACE')
_m = ob_bein.modifiers.new('Subsurf', 'SUBSURF')
_m.uv_smooth = 'PRESERVE_CORNERS'
_m.quality = 2
_m.levels = 3
_m.show_only_control_edges = False
_m = ob_bein.modifiers.new('Armature', 'ARMATURE')
_m = ob_bein.modifiers.new('Armature.001', 'ARMATURE')
_m.object = ob_knochen
ob_lamp.location = (4.076, 1.005, 5.904)
ob_lamp.rotation_euler = (0.6503, 0.05522, 1.866)
ob_lamp.lock_rotations_4d = False
ob_lamp.empty_display_type = 'ARROWS'
ob_lamp.color = (0.0, 0.0, 0.0, 0.0)
ob_lamp.lineart.crease_threshold = 0.0
ob_camera.location = (7.481, -6.508, 5.344)
ob_camera.rotation_euler = (1.109, 0.01082, 0.8149)
ob_camera.lock_rotations_4d = False
ob_camera.empty_display_type = 'ARROWS'
ob_camera.color = (0.0, 0.0, 0.0, 0.0)
ob_camera.display_type = 'WIRE'
ob_camera.lineart.crease_threshold = 0.0

# ---- collection membership
col_collection_1.objects.link(ob_armature_001)
col_collection_1.objects.link(ob_armature)
col_collection_1.objects.link(ob_spinne_002)
col_collection_1.objects.link(ob_spinne_001)
col_collection_1.objects.link(ob_spinne)
col_collection_1.objects.link(ob_knochen_007)
col_collection_1.objects.link(ob_bein_007)
col_collection_1.objects.link(ob_knochen_006)
col_collection_1.objects.link(ob_bein_006)
col_collection_1.objects.link(ob_knochen_005)
col_collection_1.objects.link(ob_bein_005)
col_collection_1.objects.link(ob_knochen_004)
col_collection_1.objects.link(ob_bein_004)
col_collection_1.objects.link(ob_knochen_003)
col_collection_1.objects.link(ob_bein_003)
col_collection_1.objects.link(ob_knochen_002)
col_collection_1.objects.link(ob_bein_002)
col_collection_1.objects.link(ob_knochen_001)
col_collection_1.objects.link(ob_bein_001)
col_collection_1.objects.link(ob_knochen)
col_collection_1.objects.link(ob_bein)
col_collection_1.objects.link(ob_lamp)
col_collection_1.objects.link(ob_camera)

# ---- scene / render settings (as saved in the file)
scene.camera = ob_camera
scene.frame_start = 1; scene.frame_end = 42; scene.frame_set(23)
scene.render.engine = 'BLENDER_EEVEE_NEXT'
scene.render.resolution_percentage = 50
scene.render.dither_intensity = 0.0
scene.cycles.use_denoising = False
scene.cycles.samples = 10
scene.cycles.sampling_pattern = 'TABULATED_SOBOL'
scene.cycles.light_sampling_threshold = 0.0
scene.cycles.use_adaptive_sampling = False
scene.cycles.use_light_tree = False
scene.cycles.blur_glossy = 0.0
scene.cycles.pixel_filter_type = 'GAUSSIAN'
scene.cycles.sample_clamp_indirect = 0.0
scene.view_settings.view_transform = 'Standard'
bpy.context.view_layer.update()

